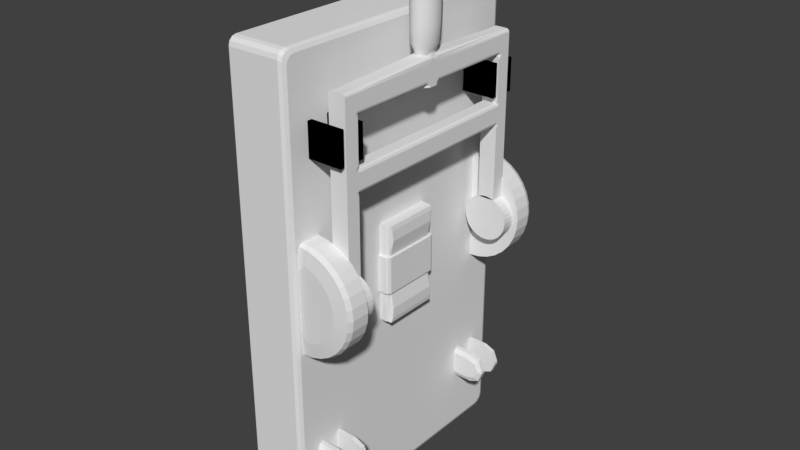 # Source: lever_CS.blend  (saved by Blender 2.79.0; exported with 4.5.12 LTS)
import bpy
from mathutils import Matrix  # noqa: F401  (used for matrix-valued properties, if any)

bpy.ops.wm.read_factory_settings(use_empty=True)
scene = bpy.context.scene
scene.name = 'Scene'

# ---- collections
col_collection_1 = bpy.data.collections.new('Collection 1'); scene.collection.children.link(col_collection_1)

# ---- materials (node trees are filled in below, after node groups)
mat_leverhandle = bpy.data.materials.new('LeverHandle')
mat_leverhandle.alpha_threshold = 0.0
mat_leverhandle.use_transparent_shadow = False
mat_leverhandle.roughness = 0.5
mat_leverhandle.specular_intensity = 0.0
mat_leverbody = bpy.data.materials.new('LeverBody')
mat_leverbody.alpha_threshold = 0.0
mat_leverbody.use_transparent_shadow = False
mat_leverbody.roughness = 0.5

# ---- material node trees

# ---- world
world_world = bpy.data.worlds.new('World'); scene.world = world_world
world_world.color = (0.05088, 0.05088, 0.05088)
world_world.use_sun_shadow = False
world_world.sun_shadow_jitter_overblur = 0.0
world_world.cycles.sampling_method = 'MANUAL'

# ---- meshes
me_cube_002 = bpy.data.meshes.new('Cube.002')
me_cube_002.from_pydata([(0.0, -0.6198, 0.1494), (0.0, -0.7128, 0.1494), (0.02914, -0.6198, 0.1465), (0.02914, -0.7128, 0.1465), (0.05716, -0.6198, 0.138), (0.05716, -0.7128, 0.138), (0.08298, -0.6198, 0.1242), (0.08298, -0.7128, 0.1242), (0.1056, -0.6198, 0.1056), (0.1056, -0.7128, 0.1056), (0.1242, -0.6198, 0.08298), (0.1242, -0.7128, 0.08298), (0.138, -0.6198, 0.05716), (0.138, -0.7128, 0.05716), (0.1465, -0.6198, 0.02914), (0.1465, -0.7128, 0.02914), (0.1494, -0.6198, 2.235e-08), (0.1494, -0.7128, 7.451e-09), (0.1465, -0.6198, -0.02914), (0.1465, -0.7128, -0.02914), (0.138, -0.6198, -0.05716), (0.138, -0.7128, -0.05716), (0.1242, -0.6198, -0.08298), (0.1242, -0.7128, -0.08298), (0.1056, -0.6198, -0.1056), (0.1056, -0.7128, -0.1056), (0.08298, -0.6198, -0.1242), (0.08298, -0.7128, -0.1242), (0.05716, -0.6198, -0.138), (0.05716, -0.7128, -0.138), (0.02914, -0.6198, -0.1465), (0.02914, -0.7128, -0.1465), (-5.96e-08, -0.6198, -0.1494), (-5.96e-08, -0.7128, -0.1494), (-0.02914, -0.6198, -0.1465), (-0.02914, -0.7128, -0.1465), (-0.05716, -0.6198, -0.138), (-0.05716, -0.7128, -0.138), (-0.08298, -0.6198, -0.1242), (-0.08298, -0.7128, -0.1242), (-0.1056, -0.6198, -0.1056), (-0.1056, -0.7128, -0.1056), (-0.1242, -0.6198, -0.08298), (-0.1242, -0.7128, -0.08298), (-0.138, -0.6198, -0.05716), (-0.138, -0.7128, -0.05716), (-0.1465, -0.6198, -0.02914), (-0.1465, -0.7128, -0.02914), (-0.1494, -0.6198, 1.49e-07), (-0.1494, -0.7128, 1.341e-07), (-0.1465, -0.6198, 0.02914), (-0.1465, -0.7128, 0.02914), (-0.138, -0.6198, 0.05716), (-0.138, -0.7128, 0.05716), (-0.1242, -0.6198, 0.08298), (-0.1242, -0.7128, 0.08298), (-0.1056, -0.6198, 0.1056), (-0.1056, -0.7128, 0.1056), (-0.08298, -0.6198, 0.1242), (-0.08298, -0.7128, 0.1242), (-0.05716, -0.6198, 0.138), (-0.05716, -0.7128, 0.138), (-0.02914, -0.6198, 0.1465), (-0.02914, -0.7128, 0.1465), (0.05716, -0.7128, 0.6382), (-0.05716, -0.7128, 0.6382), (-0.05716, -0.7128, 0.7782), (0.05716, -0.7128, 0.7782), (-0.05716, -0.7128, 1.078), (0.05716, -0.7128, 1.078), (0.02365, 0.03675, 1.05), (0.03949, 0.02091, 1.05), (-0.03949, 0.0, 1.05), (0.03949, 0.0, 1.05), (0.03949, -0.02091, 1.05), (0.02365, -0.03675, 1.05), (-0.02973, -0.05868, 1.224), (-0.03949, 0.02091, 1.05), (4.056e-07, -0.06956, 1.224), (0.02973, -0.05868, 1.224), (-0.02365, 0.03675, 1.05), (-0.07446, -0.03477, 1.513), (4.172e-07, -0.1035, 1.513), (-0.04792, -0.08443, 1.513), (-0.03239, -0.06082, 1.26), (4.293e-07, -0.07362, 1.26), (-0.05027, -0.02639, 1.26), (0.03239, -0.06082, 1.26), (0.05027, -0.02639, 1.26), (-0.04132, -0.07768, 1.823), (4.172e-07, -0.09409, 1.823), (-0.0642, -0.03419, 1.823), (0.04792, -0.08443, 1.513), (0.07446, -0.03477, 1.513), (-0.0406, -0.0315, 1.909), (-0.02568, -0.05345, 1.912), (4.172e-07, -0.06241, 1.912), (0.04132, -0.07768, 1.823), (0.0642, -0.03419, 1.823), (0.02568, -0.05345, 1.912), (0.04061, -0.0315, 1.909), (0.0, 0.6198, 0.1494), (0.0, 0.7128, 0.1494), (0.02914, 0.6198, 0.1465), (0.02914, 0.7128, 0.1465), (0.05716, 0.6198, 0.138), (0.05716, 0.7128, 0.138), (0.08298, 0.6198, 0.1242), (0.08298, 0.7128, 0.1242), (0.1056, 0.6198, 0.1056), (0.1056, 0.7128, 0.1056), (0.1242, 0.6198, 0.08298), (0.1242, 0.7128, 0.08298), (0.138, 0.6198, 0.05716), (0.138, 0.7128, 0.05716), (0.1465, 0.6198, 0.02914), (0.1465, 0.7128, 0.02914), (0.1494, 0.6198, 2.235e-08), (0.1494, 0.7128, 7.451e-09), (0.1465, 0.6198, -0.02914), (0.1465, 0.7128, -0.02914), (0.138, 0.6198, -0.05716), (0.138, 0.7128, -0.05716), (0.1242, 0.6198, -0.08298), (0.1242, 0.7128, -0.08298), (0.1056, 0.6198, -0.1056), (0.1056, 0.7128, -0.1056), (0.08298, 0.6198, -0.1242), (0.08298, 0.7128, -0.1242), (0.05716, 0.6198, -0.138), (0.05716, 0.7128, -0.138), (0.02914, 0.6198, -0.1465), (0.02914, 0.7128, -0.1465), (-5.96e-08, 0.6198, -0.1494), (-5.96e-08, 0.7128, -0.1494), (-0.02914, 0.6198, -0.1465), (-0.02914, 0.7128, -0.1465), (-0.05716, 0.6198, -0.138), (-0.05716, 0.7128, -0.138), (-0.08298, 0.6198, -0.1242), (-0.08298, 0.7128, -0.1242), (-0.1056, 0.6198, -0.1056), (-0.1056, 0.7128, -0.1056), (-0.1242, 0.6198, -0.08298), (-0.1242, 0.7128, -0.08298), (-0.138, 0.6198, -0.05716), (-0.138, 0.7128, -0.05716), (-0.1465, 0.6198, -0.02914), (-0.1465, 0.7128, -0.02914), (-0.1494, 0.6198, 1.49e-07), (-0.1494, 0.7128, 1.341e-07), (-0.1465, 0.6198, 0.02914), (-0.1465, 0.7128, 0.02914), (-0.138, 0.6198, 0.05716), (-0.138, 0.7128, 0.05716), (-0.1242, 0.6198, 0.08298), (-0.1242, 0.7128, 0.08298), (-0.1056, 0.6198, 0.1056), (-0.1056, 0.7128, 0.1056), (-0.08298, 0.6198, 0.1242), (-0.08298, 0.7128, 0.1242), (-0.05716, 0.6198, 0.138), (-0.05716, 0.7128, 0.138), (-0.02914, 0.6198, 0.1465), (-0.02914, 0.7128, 0.1465), (0.05716, 0.7128, 0.6382), (-0.05716, 0.7128, 0.6382), (-0.05716, 0.7128, 0.7782), (0.05716, 0.7128, 0.7782), (-0.05716, 0.7128, 1.078), (-0.02365, -0.03675, 1.05), (0.05716, 0.7128, 1.078), (-0.03949, -0.02091, 1.05), (0.03423, 0.05319, 1.061), (0.05716, 0.03027, 1.061), (-0.05716, 0.03027, 1.061), (-0.03423, 0.05319, 1.061), (0.05716, -0.03027, 1.061), (0.03423, -0.05319, 1.061), (-0.02973, 0.05868, 1.224), (-0.03423, -0.05319, 1.061), (4.056e-07, 0.06956, 1.224), (0.02973, 0.05868, 1.224), (-0.05716, -0.03027, 1.061), (0.05716, 0.0, 1.078), (-0.05716, 0.0, 1.078), (-0.07446, 0.03477, 1.513), (-0.05716, 0.0, 1.061), (4.172e-07, 0.1035, 1.513), (-0.04792, 0.08443, 1.513), (0.05716, 0.0, 1.061), (-0.03239, 0.06082, 1.26), (4.293e-07, 0.07362, 1.26), (-0.05027, 0.02639, 1.26), (0.03239, 0.06082, 1.26), (0.05027, 0.02639, 1.26), (-0.04132, 0.07768, 1.823), (0.05278, 2.557e-10, 1.268), (4.172e-07, 0.09409, 1.823), (-0.0642, 0.03419, 1.823), (-0.05278, 2.557e-10, 1.268), (0.04792, 0.08443, 1.513), (0.07446, 0.03477, 1.513), (-0.0406, 0.0315, 1.909), (0.0768, 0.0, 1.516), (-0.02568, 0.05345, 1.912), (4.172e-07, 0.06241, 1.912), (-0.0768, 0.0, 1.516), (0.04132, 0.07768, 1.823), (0.0642, 0.03419, 1.823), (0.06635, 0.0, 1.811), (-0.06635, 0.0, 1.811), (0.02568, 0.05345, 1.912), (0.04061, 0.0315, 1.909), (0.02257, 0.0, 1.919), (0.04062, 0.0, 1.909), (-0.02257, 0.0, 1.919), (4.47e-07, 0.0, 1.919), (-0.04062, 0.0, 1.909), (0.03794, -0.6198, 0.6382), (0.05716, -0.6198, 0.6574), (0.05716, -0.639, 0.6382), (0.05716, -0.6198, 0.619), (0.05153, -0.6198, 0.6438), (-0.05716, -0.6198, 0.6574), (-0.03794, -0.6198, 0.6382), (-0.05716, -0.6198, 0.619), (-0.05716, -0.639, 0.6382), (-0.05153, -0.6198, 0.6438), (-0.03794, -0.6198, 0.7782), (-0.05716, -0.6198, 0.759), (-0.05716, -0.639, 0.7782), (-0.05716, -0.6198, 0.7974), (-0.05153, -0.6198, 0.7726), (0.05716, -0.6198, 0.759), (0.03794, -0.6198, 0.7782), (0.05716, -0.6198, 0.7974), (0.05716, -0.639, 0.7782), (0.05153, -0.6198, 0.7726), (0.05716, 0.6198, 0.6574), (0.03794, 0.6198, 0.6382), (0.05716, 0.6198, 0.619), (0.05716, 0.639, 0.6382), (0.05153, 0.6198, 0.6438), (-0.03794, 0.6198, 0.6382), (-0.05716, 0.6198, 0.6574), (-0.05716, 0.639, 0.6382), (-0.05716, 0.6198, 0.619), (-0.05153, 0.6198, 0.6438), (-0.03794, 0.0, 0.7782), (-0.05716, 0.0, 0.759), (-0.05153, 0.0, 0.7726), (-0.05716, 0.6198, 0.759), (-0.03794, 0.6198, 0.7782), (-0.05716, 0.6198, 0.7974), (-0.05716, 0.639, 0.7782), (-0.05153, 0.6198, 0.7726), (-0.05716, 0.0, 0.6574), (-0.03794, 0.0, 0.6382), (-0.05153, 0.0, 0.6438), (0.05716, 0.0, 0.759), (0.03794, 0.0, 0.7782), (0.05153, 0.0, 0.7726), (0.03794, 0.0, 0.6382), (0.05716, 0.0, 0.6574), (0.05153, 0.0, 0.6438), (0.03794, 0.6198, 0.7782), (0.05716, 0.6198, 0.759), (0.05716, 0.639, 0.7782), (0.05716, 0.6198, 0.7974), (0.05153, 0.6198, 0.7726), (0.05589, 0.0, 1.86), (-0.05476, -0.03432, 1.866), (-0.03501, -0.06851, 1.867), (4.145e-07, -0.08177, 1.867), (0.03501, -0.06851, 1.867), (0.05476, -0.03432, 1.866), (-0.05589, 0.0, 1.86), (-0.05476, 0.03432, 1.866), (-0.03501, 0.06851, 1.867), (4.145e-07, 0.08177, 1.867), (0.03501, 0.06851, 1.867), (0.05476, 0.03432, 1.866), (-0.05716, -0.6198, 1.101), (-0.03423, -0.6198, 1.078), (-0.05716, -0.6198, 1.055), (-0.05716, -0.6427, 1.078), (-0.05408, -0.6198, 1.09), (-0.04569, -0.6198, 1.081), (0.03423, -0.6198, 1.078), (0.05716, -0.6198, 1.101), (0.05716, -0.6427, 1.078), (0.05716, -0.6198, 1.055), (0.0457, -0.6198, 1.081), (0.05409, -0.6198, 1.09), (-0.03423, -0.7128, 1.218), (-0.05716, -0.7128, 1.199), (-0.04569, -0.7128, 1.216), (-0.05408, -0.7128, 1.208), (-0.03423, -0.6198, 1.218), (-0.05716, -0.6198, 1.199), (-0.04569, -0.6198, 1.216), (-0.05408, -0.6198, 1.208), (0.05716, -0.7128, 1.199), (0.03423, -0.7128, 1.218), (0.05409, -0.7128, 1.208), (0.0457, -0.7128, 1.216), (0.05716, -0.6198, 1.199), (0.03423, -0.6198, 1.218), (0.05409, -0.6198, 1.208), (0.0457, -0.6198, 1.216), (-0.03423, -0.05319, 1.078), (-0.05716, -0.04954, 1.101), (-0.05716, -0.03027, 1.078), (-0.04569, -0.0527, 1.081), (-0.05408, -0.05136, 1.09), (0.05716, -0.04954, 1.101), (0.03423, -0.05319, 1.078), (0.05716, -0.03027, 1.078), (0.05409, -0.05136, 1.09), (0.0457, -0.0527, 1.081), (-0.05716, -0.034, 1.199), (-0.04209, -0.02452, 1.242), (-0.0566, -0.03243, 1.211), (-0.05508, -0.03129, 1.227), (0.05716, -0.034, 1.199), (0.04209, -0.02452, 1.242), (0.0566, -0.03243, 1.211), (0.05508, -0.03129, 1.227), (-0.03423, 0.6198, 1.078), (-0.05716, 0.6198, 1.101), (-0.05716, 0.6427, 1.078), (-0.05716, 0.6198, 1.055), (-0.04569, 0.6198, 1.081), (-0.05408, 0.6198, 1.09), (0.05716, 0.6198, 1.101), (0.03423, 0.6198, 1.078), (0.05716, 0.6198, 1.055), (0.05716, 0.6427, 1.078), (0.05409, 0.6198, 1.09), (0.0457, 0.6198, 1.081), (-0.05716, 0.7128, 1.199), (-0.03423, 0.7128, 1.218), (-0.05408, 0.7128, 1.208), (-0.04569, 0.7128, 1.216), (-0.05716, 0.6198, 1.199), (-0.03423, 0.6198, 1.218), (-0.05408, 0.6198, 1.208), (-0.04569, 0.6198, 1.216), (0.03423, 0.7128, 1.218), (0.05716, 0.7128, 1.199), (0.0457, 0.7128, 1.216), (0.05409, 0.7128, 1.208), (0.03423, 0.6198, 1.218), (0.05716, 0.6198, 1.199), (0.0457, 0.6198, 1.216), (0.05409, 0.6198, 1.208), (-0.05716, 0.04954, 1.101), (-0.03423, 0.05319, 1.078), (-0.05716, 0.03027, 1.078), (-0.05408, 0.05136, 1.09), (-0.04569, 0.0527, 1.081), (0.03423, 0.05319, 1.078), (0.05716, 0.04954, 1.101), (0.05716, 0.03027, 1.078), (0.0457, 0.0527, 1.081), (0.05409, 0.05136, 1.09), (-0.05716, 0.034, 1.199), (-0.04209, 0.02452, 1.242), (-0.0566, 0.03243, 1.211), (-0.05508, 0.03129, 1.227), (0.05716, 0.034, 1.199), (0.04209, 0.02452, 1.242), (0.0566, 0.03243, 1.211), (0.05508, 0.03129, 1.227), (-0.0484, 2.557e-10, 1.242), (-0.05716, 0.0, 1.199), (-0.05906, 0.0, 1.227), (-0.05766, 0.0, 1.211), (0.05716, 0.0, 1.199), (0.04841, 2.557e-10, 1.242), (0.05767, 0.0, 1.211), (0.05906, 0.0, 1.227), (-0.06593, -0.03233, 1.302), (4.201e-07, -0.09361, 1.302), (-0.04245, -0.07678, 1.302), (0.06594, -0.03233, 1.302), (0.0685, 1.352e-10, 1.309), (-0.0685, 1.352e-10, 1.309), (0.04245, -0.07678, 1.302), (-0.06593, 0.03233, 1.302), (4.201e-07, 0.09361, 1.302), (-0.04245, 0.07678, 1.302), (0.06594, 0.03233, 1.302), (0.04245, 0.07678, 1.302), (-0.07282, -0.03481, 1.407), (0.07537, 4.689e-11, 1.413), (-0.07282, 0.03481, 1.407), (4.164e-07, -0.1022, 1.407), (-0.04687, -0.08362, 1.407), (0.07282, -0.03481, 1.407), (-0.07537, 4.689e-11, 1.413), (0.04687, -0.08362, 1.407), (4.164e-07, 0.1022, 1.407), (-0.04687, 0.08362, 1.407), (0.07282, 0.03481, 1.407), (0.04687, 0.08362, 1.407), (-0.07345, 0.0, 1.663), (0.04579, -0.08318, 1.668), (-0.07115, -0.03538, 1.668), (0.07345, 0.0, 1.663), (4.156e-07, -0.1014, 1.668), (0.07115, -0.03538, 1.668), (-0.04579, -0.08318, 1.668), (0.04579, 0.08318, 1.668), (-0.07115, 0.03538, 1.668), (4.156e-07, 0.1014, 1.668), (0.07115, 0.03538, 1.668), (-0.04579, 0.08318, 1.668)], [], [(4, 5, 7, 6), (6, 7, 9, 8), (8, 9, 11, 10), (10, 11, 13, 12), (12, 13, 15, 14), (14, 15, 17, 16), (16, 17, 19, 18), (18, 19, 21, 20), (20, 21, 23, 22), (22, 23, 25, 24), (24, 25, 27, 26), (26, 27, 29, 28), (28, 29, 31, 30), (30, 31, 33, 32), (32, 33, 35, 34), (34, 35, 37, 36), (36, 37, 39, 38), (38, 39, 41, 40), (40, 41, 43, 42), (42, 43, 45, 44), (44, 45, 47, 46), (224, 227, 65, 66, 231, 230), (46, 47, 49, 48), (48, 49, 51, 50), (50, 51, 53, 52), (64, 221, 220, 234, 237, 67), (52, 53, 55, 54), (54, 55, 57, 56), (56, 57, 59, 58), (224, 230, 250, 257), (58, 59, 61, 60), (3, 1, 63, 61, 59, 57, 55, 53, 51, 49, 47, 45, 43, 41, 39, 37, 35, 33, 31, 29, 27, 25, 23, 21, 19, 17, 15, 13, 11, 9, 7, 5), (0, 2, 4, 6, 8, 10, 12, 14, 16, 18, 20, 22, 24, 26, 28, 30, 32, 34, 36, 38, 40, 42, 44, 46, 48, 50, 52, 54, 56, 58, 60, 62), (258, 263, 219, 225), (69, 291, 290, 307, 303), (69, 68, 66, 67), (249, 229, 235, 261), (232, 231, 66, 68, 286, 285), (244, 247, 161, 105, 241, 240), (5, 4, 222, 221, 64), (234, 220, 264, 260), (299, 295, 304, 308), (69, 303, 305, 306, 304, 295, 297, 298, 296, 68), (283, 300, 321, 312), (307, 290, 316, 325), (322, 76, 84, 86), (375, 322, 86, 200), (60, 61, 65, 227, 226), (313, 312, 321, 376, 185), (67, 237, 236, 292, 291, 69), (284, 311, 317, 289), (289, 292, 236, 235, 229, 232, 285, 284), (76, 78, 85, 84), (78, 79, 87, 85), (326, 380, 197, 88), (362, 364, 174, 173), (398, 402, 92, 82), (402, 400, 93, 92), (401, 395, 81, 207), (400, 396, 204, 93), (331, 330, 345, 341, 169), (79, 326, 88, 87), (412, 410, 210, 98), (409, 413, 89, 91), (413, 411, 90, 89), (411, 408, 97, 90), (399, 398, 82, 83), (395, 399, 83, 81), (277, 272, 94, 218), (276, 271, 215, 100), (272, 273, 95, 94), (274, 275, 99, 96), (407, 409, 91, 211), (408, 412, 98, 97), (99, 100, 215, 214), (96, 99, 214, 217), (95, 96, 217, 216), (94, 95, 216, 218), (275, 276, 100, 99), (273, 274, 96, 95), (322, 299, 308, 326), (65, 61, 5, 64), (65, 64, 67, 66), (325, 316, 318, 184, 379), (105, 107, 108, 106), (107, 109, 110, 108), (109, 111, 112, 110), (111, 113, 114, 112), (113, 115, 116, 114), (115, 117, 118, 116), (117, 119, 120, 118), (119, 121, 122, 120), (121, 123, 124, 122), (123, 125, 126, 124), (125, 127, 128, 126), (127, 129, 130, 128), (129, 131, 132, 130), (131, 133, 134, 132), (133, 135, 136, 134), (135, 137, 138, 136), (137, 139, 140, 138), (139, 141, 142, 140), (141, 143, 144, 142), (143, 145, 146, 144), (145, 147, 148, 146), (245, 257, 250, 252), (147, 149, 150, 148), (149, 151, 152, 150), (151, 153, 154, 152), (165, 168, 268, 267, 239, 242), (153, 155, 156, 154), (155, 157, 158, 156), (157, 159, 160, 158), (249, 261, 266, 253), (159, 161, 162, 160), (104, 106, 108, 110, 112, 114, 116, 118, 120, 122, 124, 126, 128, 130, 132, 134, 136, 138, 140, 142, 144, 146, 148, 150, 152, 154, 156, 158, 160, 162, 164, 102), (101, 163, 161, 159, 157, 155, 153, 151, 149, 147, 145, 143, 141, 139, 137, 135, 133, 131, 129, 127, 125, 123, 121, 119, 117, 115, 113, 111, 109, 107, 105, 103), (267, 260, 264, 239), (246, 245, 252, 255, 167, 166), (171, 168, 167, 169), (346, 353, 349, 342), (255, 254, 332, 331, 169, 167), (258, 244, 240, 263), (106, 165, 242, 241, 105), (171, 350, 354, 335, 338), (171, 169, 341, 343, 344, 342, 349, 351, 352, 350), (330, 357, 367, 345), (354, 371, 363, 335), (368, 193, 191, 179), (375, 200, 193, 368), (161, 247, 246, 166, 162), (357, 359, 185, 376, 367), (168, 171, 338, 337, 269, 268), (329, 336, 362, 358), (337, 336, 329, 332, 254, 253, 266, 269), (179, 191, 192, 181), (181, 192, 194, 182), (372, 195, 197, 380), (185, 359, 175, 187), (403, 188, 201, 406), (406, 201, 202, 405), (401, 207, 186, 397), (405, 202, 204, 396), (175, 176, 80, 77), (182, 194, 195, 372), (417, 209, 210, 410), (415, 199, 196, 418), (418, 196, 198, 416), (416, 198, 208, 414), (404, 189, 188, 403), (397, 186, 189, 404), (277, 218, 203, 278), (282, 213, 215, 271), (278, 203, 205, 279), (280, 206, 212, 281), (407, 211, 199, 415), (414, 208, 209, 417), (212, 214, 215, 213), (206, 217, 214, 212), (205, 216, 217, 206), (203, 218, 216, 205), (281, 212, 213, 282), (279, 205, 206, 280), (368, 372, 353, 346), (166, 165, 106, 162), (166, 167, 168, 165), (371, 379, 184, 364, 363), (219, 223, 220, 221, 222), (224, 228, 225, 226, 227), (229, 233, 230, 231, 232), (234, 238, 235, 236, 237), (239, 243, 240, 241, 242), (244, 248, 245, 246, 247), (252, 256, 253, 254, 255), (266, 270, 267, 268, 269), (224, 257, 259, 228), (228, 259, 258, 225), (229, 249, 251, 233), (233, 251, 250, 230), (219, 263, 265, 223), (223, 265, 264, 220), (234, 260, 262, 238), (238, 262, 261, 235), (244, 258, 259, 248), (248, 259, 257, 245), (252, 250, 251, 256), (256, 251, 249, 253), (239, 264, 265, 243), (243, 265, 263, 240), (266, 261, 262, 270), (270, 262, 260, 267), (226, 225, 219, 222, 4, 60), (196, 279, 280, 198), (208, 281, 282, 209), (198, 280, 281, 208), (199, 278, 279, 196), (209, 282, 271, 210), (211, 277, 278, 199), (89, 90, 274, 273), (97, 98, 276, 275), (90, 97, 275, 274), (91, 89, 273, 272), (98, 210, 271, 276), (211, 91, 272, 277), (283, 287, 288, 284, 285, 286), (289, 293, 294, 290, 291, 292), (311, 314, 313), (314, 315, 313), (315, 312, 313), (316, 319, 318), (319, 320, 318), (320, 317, 318), (329, 333, 334, 330, 331, 332), (335, 339, 340, 336, 337, 338), (357, 360, 359), (360, 361, 359), (361, 358, 359), (362, 365, 364), (365, 366, 364), (366, 363, 364), (295, 299, 301, 297), (297, 301, 302, 298), (298, 302, 300, 296), (303, 307, 309, 305), (305, 309, 310, 306), (306, 310, 308, 304), (283, 312, 315, 287), (287, 315, 314, 288), (288, 314, 311, 284), (325, 379, 381, 327), (327, 381, 382, 328), (328, 382, 380, 326), (307, 325, 327, 309), (309, 327, 328, 310), (310, 328, 326, 308), (316, 290, 294, 319), (319, 294, 293, 320), (320, 293, 289, 317), (299, 322, 324, 301), (301, 324, 323, 302), (302, 323, 321, 300), (376, 321, 323, 378), (378, 323, 324, 377), (377, 324, 322, 375), (341, 345, 347, 343), (343, 347, 348, 344), (344, 348, 346, 342), (349, 353, 355, 351), (351, 355, 356, 352), (352, 356, 354, 350), (329, 358, 361, 333), (333, 361, 360, 334), (334, 360, 357, 330), (372, 380, 382, 374), (374, 382, 381, 373), (373, 381, 379, 371), (353, 372, 374, 355), (355, 374, 373, 356), (356, 373, 371, 354), (362, 336, 340, 365), (365, 340, 339, 366), (366, 339, 335, 363), (345, 367, 369, 347), (347, 369, 370, 348), (348, 370, 368, 346), (375, 368, 370, 377), (377, 370, 369, 378), (378, 369, 367, 376), (283, 286, 68, 296, 300), (173, 174, 71, 70), (358, 362, 173, 176), (359, 358, 176, 175), (184, 318, 177, 190), (364, 184, 190, 174), (311, 313, 183, 180), (318, 317, 178, 177), (313, 185, 187, 183), (317, 311, 180, 178), (170, 172, 72, 73, 74, 75), (77, 80, 70, 71, 73, 72), (176, 173, 70, 80), (174, 190, 73, 71), (177, 178, 75, 74), (190, 177, 74, 73), (178, 180, 170, 75), (187, 175, 77, 72), (180, 183, 172, 170), (183, 187, 72, 172), (193, 390, 392, 191), (191, 392, 391, 192), (195, 393, 387, 197), (200, 388, 390, 193), (194, 394, 393, 195), (192, 391, 394, 194), (86, 84, 385, 383), (84, 85, 384, 385), (88, 197, 387, 386), (200, 86, 383, 388), (87, 88, 386, 389), (85, 87, 389, 384), (390, 397, 404, 392), (392, 404, 403, 391), (393, 405, 396, 387), (388, 401, 397, 390), (394, 406, 405, 393), (391, 403, 406, 394), (383, 385, 399, 395), (385, 384, 398, 399), (386, 387, 396, 400), (388, 383, 395, 401), (389, 386, 400, 402), (384, 389, 402, 398), (201, 414, 417, 202), (207, 407, 415, 186), (188, 416, 414, 201), (189, 418, 416, 188), (186, 415, 418, 189), (202, 417, 410, 204), (92, 93, 412, 408), (207, 81, 409, 407), (82, 92, 408, 411), (83, 82, 411, 413), (81, 83, 413, 409), (93, 204, 410, 412)])
me_cube_002.polygons.foreach_set('use_smooth', [0, 0, 0, 0, 0, 0, 0, 0, 0, 0, 0, 0, 0, 0, 0, 0, 0, 0, 0, 0, 0, 0, 0, 0, 0, 0, 0, 0, 0, 0, 0, 0, 0, 0, 0, 0, 0, 0, 0, 0, 0, 0, 0, 0, 0, 1, 1, 0, 0, 0, 0, 0, 1, 1, 1, 0, 1, 1, 1, 1, 0, 1, 1, 1, 1, 1, 1, 1, 1, 1, 1, 1, 1, 1, 1, 1, 1, 1, 1, 1, 0, 0, 0, 0, 0, 0, 0, 0, 0, 0, 0, 0, 0, 0, 0, 0, 0, 0, 0, 0, 0, 0, 0, 0, 0, 0, 0, 0, 0, 0, 0, 0, 0, 0, 0, 0, 0, 0, 0, 0, 0, 0, 0, 0, 0, 0, 0, 0, 1, 1, 0, 0, 0, 0, 0, 1, 1, 1, 0, 1, 1, 1, 1, 0, 1, 1, 1, 1, 1, 1, 1, 1, 1, 1, 1, 1, 1, 1, 1, 1, 1, 1, 1, 0, 0, 0, 0, 0, 0, 0, 0, 0, 0, 0, 0, 0, 0, 0, 0, 0, 0, 0, 0, 0, 0, 0, 0, 0, 0, 0, 0, 0, 1, 1, 1, 1, 1, 1, 1, 1, 1, 1, 1, 1, 0, 0, 0, 0, 0, 0, 0, 0, 0, 0, 0, 0, 0, 0, 0, 0, 0, 0, 0, 0, 0, 0, 0, 0, 0, 0, 0, 1, 0, 0, 0, 0, 0, 0, 0, 0, 0, 0, 0, 1, 0, 0, 0, 0, 0, 0, 0, 0, 0, 1, 1, 0, 0, 0, 0, 0, 0, 0, 0, 0, 0, 1, 1, 0, 0, 0, 0, 0, 0, 0, 0, 0, 0, 0, 0, 0, 0, 0, 0, 0, 0, 0, 0, 0, 1, 1, 1, 1, 1, 1, 1, 1, 1, 1, 1, 1, 1, 1, 1, 1, 1, 1, 1, 1, 1, 1, 1, 1, 1, 1, 1, 1, 1, 1, 1, 1, 1, 1, 1, 1])
_uv = me_cube_002.uv_layers.new(name='UVMap')
_uv.uv.foreach_set('vector', [0.06035, 0.3025, 0.0003367, 0.3024, 0.0003432, 0.2835, 0.06036, 0.2836, 0.06036, 0.2836, 0.0003432, 0.2835, 0.0003497, 0.2646, 0.06037, 0.2647, 0.06037, 0.2647, 0.0003497, 0.2646, 0.0003562, 0.2457, 0.06037, 0.2458, 0.06037, 0.2458, 0.0003562, 0.2457, 0.0003627, 0.2269, 0.06038, 0.2269, 0.06038, 0.2269, 0.0003627, 0.2269, 0.0003692, 0.208, 0.06039, 0.208, 0.06039, 0.208, 0.0003692, 0.208, 0.0003757, 0.1891, 0.06039, 0.1891, 0.06039, 0.1891, 0.0003757, 0.1891, 0.0003822, 0.1702, 0.0604, 0.1702, 0.0604, 0.1702, 0.0003822, 0.1702, 0.0003887, 0.1513, 0.0604, 0.1513, 0.0604, 0.1513, 0.0003887, 0.1513, 0.0003952, 0.1324, 0.06041, 0.1324, 0.06041, 0.1324, 0.0003952, 0.1324, 0.0004017, 0.1135, 0.06042, 0.1135, 0.06042, 0.1135, 0.0004017, 0.1135, 0.0004082, 0.09458, 0.06042, 0.0946, 0.06042, 0.0946, 0.0004082, 0.09458, 0.0004147, 0.07568, 0.06043, 0.0757, 0.06043, 0.0757, 0.0004147, 0.07568, 0.0004212, 0.05678, 0.06044, 0.05681, 0.06044, 0.05681, 0.0004212, 0.05678, 0.0004277, 0.03789, 0.06044, 0.03791, 0.06044, 0.03791, 0.0004277, 0.03789, 0.0004341, 0.01899, 0.06045, 0.01901, 0.06045, 0.01901, 0.0004341, 0.01899, 0.0004406, 9.593e-05, 0.06046, 0.0001165, 0.06505, 0.9999, 0.0001, 0.9999, 0.0001001, 0.9795, 0.06505, 0.9795, 0.06505, 0.9795, 0.0001001, 0.9795, 0.0001001, 0.959, 0.06505, 0.959, 0.06505, 0.959, 0.0001001, 0.959, 0.0001001, 0.9386, 0.06505, 0.9386, 0.06505, 0.9386, 0.0001001, 0.9386, 0.0001002, 0.9181, 0.06505, 0.9181, 0.06505, 0.9181, 0.0001002, 0.9181, 0.0001002, 0.8977, 0.06505, 0.8977, 0.06505, 0.3918, 0.05163, 0.4052, 9.998e-05, 0.4052, 9.994e-05, 0.3074, 0.05163, 0.3074, 0.06505, 0.3208, 0.06505, 0.8977, 0.0001002, 0.8977, 0.0001002, 0.8772, 0.06505, 0.8772, 0.06505, 0.8772, 0.0001002, 0.8772, 0.0001002, 0.8568, 0.06505, 0.8568, 0.06505, 0.8568, 0.0001002, 0.8568, 0.0001002, 0.8363, 0.06505, 0.8363, 0.0002251, 0.6253, 0.04784, 0.6253, 0.06024, 0.6377, 0.06021, 0.7032, 0.04781, 0.7156, 0.0001939, 0.7156, 0.06505, 0.8363, 0.0001002, 0.8363, 0.0001001, 0.8159, 0.06505, 0.8159, 0.06505, 0.8159, 0.0001001, 0.8159, 0.0001002, 0.7954, 0.06505, 0.7954, 0.06505, 0.7954, 0.0001002, 0.7954, 0.0001001, 0.775, 0.06505, 0.775, 0.06505, 0.3918, 0.06505, 0.3208, 0.4979, 0.3208, 0.4979, 0.3918, 0.06505, 0.775, 0.0001001, 0.775, 0.0001002, 0.7545, 0.06505, 0.7545, 0.0, 0.0, 0.0, 0.0, 0.0, 0.0, 0.0, 0.0, 0.0, 0.0, 0.0, 0.0, 0.0, 0.0, 0.0, 0.0, 0.0, 0.0, 0.0, 0.0, 0.0, 0.0, 0.0, 0.0, 0.0, 0.0, 0.0, 0.0, 0.0, 0.0, 0.0, 0.0, 0.0, 0.0, 0.0, 0.0, 0.0, 0.0, 0.0, 0.0, 0.0, 0.0, 0.0, 0.0, 0.0, 0.0, 0.0, 0.0, 0.0, 0.0, 0.0, 0.0, 0.0, 0.0, 0.0, 0.0, 0.0, 0.0, 0.0, 0.0, 0.0, 0.0, 0.0, 0.0, 0.1678, 0.05873, 0.1798, 0.05372, 0.1927, 0.05117, 0.2057, 0.05117, 0.2185, 0.05372, 0.2306, 0.05873, 0.2415, 0.06599, 0.2507, 0.07523, 0.258, 0.08609, 0.263, 0.09817, 0.2655, 0.111, 0.2655, 0.1241, 0.263, 0.1369, 0.258, 0.1489, 0.2507, 0.1598, 0.2415, 0.1691, 0.2306, 0.1763, 0.2185, 0.1813, 0.2057, 0.1839, 0.1927, 0.1839, 0.1798, 0.1813, 0.1678, 0.1763, 0.1569, 0.1691, 0.1477, 0.1598, 0.1404, 0.1489, 0.1354, 0.1369, 0.1328, 0.1241, 0.1328, 0.111, 0.1354, 0.09817, 0.1404, 0.08609, 0.1477, 0.07523, 0.1569, 0.06599, 0.5, 0.008626, 0.5, 0.0425, 0.2233, 0.0425, 0.2233, 0.008626, 0.0001271, 0.9092, 0.04535, 0.9092, 0.06014, 0.924, 0.06012, 0.987, 0.0001003, 0.9869, 0.06492, 0.5336, 5.176e-05, 0.5336, 5.156e-05, 0.3633, 0.06492, 0.3633, 0.5, 0.439, 3.037e-05, 0.439, 3.037e-05, 0.3778, 0.5, 0.3778, 0.06505, 0.294, 0.05163, 0.3074, 9.994e-05, 0.3074, 9.981e-05, 0.09788, 0.04904, 0.09788, 0.06505, 0.1139, 0.7767, 0.008626, 0.7852, 4.933e-05, 1.0, 4.921e-05, 1.0, 0.05108, 0.7852, 0.05108, 0.7767, 0.0425, 0.0003367, 0.3024, 0.06035, 0.3025, 0.06025, 0.6129, 0.04784, 0.6253, 0.0002251, 0.6253, 0.06021, 0.7032, 0.06024, 0.6377, 0.4602, 0.6378, 0.4602, 0.7034, 0.01306, 0.6658, 0.01306, 0.613, 0.05191, 0.613, 0.05191, 0.6658, 0.06492, 0.5336, 0.06492, 0.6019, 0.06317, 0.6074, 0.05841, 0.6115, 0.05191, 0.613, 0.01306, 0.613, 0.006555, 0.6115, 0.001794, 0.6074, 5.181e-05, 0.6019, 5.176e-05, 0.5336, 0.06505, 0.08187, 0.06505, 0.01378, 0.4742, 0.01378, 0.4633, 0.08187, 0.06012, 0.987, 0.06014, 0.924, 0.4282, 0.9242, 0.4382, 0.9871, 0.2961, 0.1661, 0.3464, 0.144, 0.3446, 0.1925, 0.2934, 0.1908, 0.2595, 0.1652, 0.2928, 0.1657, 0.2934, 0.1908, 0.2582, 0.2008, 0.06505, 0.7545, 0.0001002, 0.7545, 9.998e-05, 0.4052, 0.05163, 0.4052, 0.06505, 0.4186, 0.4768, 0.09788, 0.4633, 0.08187, 0.4742, 0.01378, 0.4979, 0.01378, 0.4979, 0.09788, 0.0001939, 0.7156, 0.04781, 0.7156, 0.06021, 0.728, 0.06015, 0.8945, 0.04535, 0.9092, 0.0001271, 0.9092, 0.1631, 0.01249, 0.4711, 0.01249, 0.4711, 0.0497, 0.1631, 0.0497, 0.1631, 0.0497, 0.1506, 0.06216, 0.01047, 0.06216, 2.493e-05, 0.05172, 2.493e-05, 0.01047, 0.01047, 2.497e-05, 0.1506, 2.493e-05, 0.1631, 0.01249, 0.3464, 0.144, 0.3904, 0.1449, 0.3904, 0.1928, 0.3446, 0.1925, 0.3904, 0.1449, 0.4345, 0.144, 0.4362, 0.1925, 0.3904, 0.1928, 0.4881, 0.1657, 0.5213, 0.1652, 0.5227, 0.2008, 0.4875, 0.1908, 0.5289, 0.0497, 0.5165, 0.06216, 0.5165, 0.06216, 0.5289, 0.0497, 0.3904, 0.3808, 0.4396, 0.3807, 0.4407, 0.4435, 0.3904, 0.4435, 0.4396, 0.3807, 0.4935, 0.3806, 0.4956, 0.4439, 0.4407, 0.4435, 0.2529, 0.3863, 0.2873, 0.3806, 0.2853, 0.4439, 0.2512, 0.4481, 0.4935, 0.3806, 0.5279, 0.3863, 0.5297, 0.4481, 0.4956, 0.4439, 0.9468, 0.09788, 0.9308, 0.08187, 0.9308, 0.01378, 0.9957, 0.01378, 0.9957, 0.09788, 0.4345, 0.144, 0.4848, 0.1661, 0.4875, 0.1908, 0.4362, 0.1925, 0.4853, 0.5923, 0.5195, 0.5908, 0.5092, 0.7335, 0.4751, 0.7407, 0.2955, 0.5923, 0.3453, 0.5892, 0.3505, 0.735, 0.3057, 0.7407, 0.3453, 0.5892, 0.3904, 0.5881, 0.3904, 0.7328, 0.3505, 0.735, 0.3904, 0.5881, 0.4355, 0.5892, 0.4304, 0.735, 0.3904, 0.7328, 0.3413, 0.3807, 0.3904, 0.3808, 0.3904, 0.4435, 0.3401, 0.4435, 0.2873, 0.3806, 0.3413, 0.3807, 0.3401, 0.4435, 0.2853, 0.4439, 0.281, 0.7877, 0.3164, 0.7875, 0.3271, 0.8342, 0.2905, 0.842, 0.4645, 0.7875, 0.4998, 0.7877, 0.4904, 0.842, 0.4538, 0.8342, 0.3164, 0.7875, 0.3544, 0.7833, 0.3582, 0.8316, 0.3271, 0.8342, 0.3904, 0.7819, 0.4265, 0.7833, 0.4226, 0.8316, 0.3904, 0.8309, 0.2614, 0.5908, 0.2955, 0.5923, 0.3057, 0.7407, 0.2716, 0.7335, 0.4355, 0.5892, 0.4853, 0.5923, 0.4751, 0.7407, 0.4304, 0.735, 0.3731, 0.5683, 0.4432, 0.5205, 0.5427, 0.5205, 0.5411, 0.5837, 0.3428, 0.6487, 0.3731, 0.5683, 0.5411, 0.5837, 0.5394, 0.6536, 0.3691, 0.7305, 0.3428, 0.6487, 0.5394, 0.6536, 0.5376, 0.7235, 0.4366, 0.7817, 0.3691, 0.7305, 0.5376, 0.7235, 0.536, 0.7867, 0.4265, 0.7833, 0.4645, 0.7875, 0.4538, 0.8342, 0.4226, 0.8316, 0.3544, 0.7833, 0.3904, 0.7819, 0.3904, 0.8309, 0.3582, 0.8316, 0.002407, 0.9999, 0.01306, 0.6658, 0.05191, 0.6658, 0.06256, 0.9999, 5.145e-05, 0.2839, 5.093e-05, 5.108e-05, 0.06492, 5.093e-05, 0.06492, 0.2839, 5.145e-05, 0.2839, 0.06492, 0.2839, 0.06492, 0.3633, 5.156e-05, 0.3633, 0.4382, 0.9871, 0.4282, 0.9242, 0.4406, 0.9094, 0.4602, 0.9094, 0.4601, 0.9871, 0.8604, 0.3027, 0.8604, 0.2838, 0.9204, 0.2839, 0.9204, 0.3028, 0.8604, 0.2838, 0.8604, 0.2649, 0.9204, 0.265, 0.9204, 0.2839, 0.8604, 0.2649, 0.8604, 0.246, 0.9204, 0.2461, 0.9204, 0.265, 0.8604, 0.246, 0.8604, 0.2271, 0.9204, 0.2272, 0.9204, 0.2461, 0.8604, 0.2271, 0.8604, 0.2083, 0.9204, 0.2083, 0.9204, 0.2272, 0.8604, 0.2083, 0.8604, 0.1894, 0.9204, 0.1894, 0.9204, 0.2083, 0.8604, 0.1894, 0.8604, 0.1705, 0.9204, 0.1705, 0.9204, 0.1894, 0.8604, 0.1705, 0.8604, 0.1516, 0.9204, 0.1516, 0.9204, 0.1705, 0.8604, 0.1516, 0.8604, 0.1327, 0.9204, 0.1327, 0.9204, 0.1516, 0.8604, 0.1327, 0.8604, 0.1138, 0.9205, 0.1138, 0.9204, 0.1327, 0.8604, 0.1138, 0.8604, 0.09488, 0.9205, 0.0949, 0.9205, 0.1138, 0.8604, 0.09488, 0.8605, 0.07598, 0.9205, 0.076, 0.9205, 0.0949, 0.8605, 0.07598, 0.8605, 0.05708, 0.9205, 0.0571, 0.9205, 0.076, 0.8605, 0.05708, 0.8605, 0.03819, 0.9205, 0.03821, 0.9205, 0.0571, 0.8605, 0.03819, 0.8605, 0.01929, 0.9205, 0.01931, 0.9205, 0.03821, 0.8605, 0.01929, 0.8605, 0.0003948, 0.9205, 0.0004152, 0.9205, 0.01931, 0.9308, 0.9999, 0.9308, 0.9795, 0.9957, 0.9795, 0.9957, 0.9999, 0.9308, 0.9795, 0.9308, 0.959, 0.9957, 0.959, 0.9957, 0.9795, 0.9308, 0.959, 0.9308, 0.9386, 0.9957, 0.9386, 0.9957, 0.959, 0.9308, 0.9386, 0.9308, 0.9181, 0.9957, 0.9181, 0.9957, 0.9386, 0.9308, 0.9181, 0.9308, 0.8977, 0.9957, 0.8977, 0.9957, 0.9181, 0.9308, 0.3918, 0.4979, 0.3918, 0.4979, 0.3208, 0.9308, 0.3208, 0.9308, 0.8977, 0.9308, 0.8772, 0.9957, 0.8772, 0.9957, 0.8977, 0.9308, 0.8772, 0.9308, 0.8568, 0.9957, 0.8568, 0.9957, 0.8772, 0.9308, 0.8568, 0.9308, 0.8363, 0.9957, 0.8363, 0.9957, 0.8568, 0.9203, 0.6256, 0.9202, 0.7159, 0.8726, 0.7159, 0.8602, 0.7035, 0.8603, 0.638, 0.8727, 0.6256, 0.9308, 0.8363, 0.9308, 0.8159, 0.9957, 0.8159, 0.9957, 0.8363, 0.9308, 0.8159, 0.9308, 0.7954, 0.9957, 0.7954, 0.9957, 0.8159, 0.9308, 0.7954, 0.9308, 0.775, 0.9957, 0.775, 0.9957, 0.7954, 0.5, 0.439, 0.5, 0.3778, 1.0, 0.3778, 1.0, 0.439, 0.9308, 0.775, 0.9308, 0.7545, 0.9957, 0.7545, 0.9957, 0.775, 0.0, 0.0, 0.0, 0.0, 0.0, 0.0, 0.0, 0.0, 0.0, 0.0, 0.0, 0.0, 0.0, 0.0, 0.0, 0.0, 0.0, 0.0, 0.0, 0.0, 0.0, 0.0, 0.0, 0.0, 0.0, 0.0, 0.0, 0.0, 0.0, 0.0, 0.0, 0.0, 0.0, 0.0, 0.0, 0.0, 0.0, 0.0, 0.0, 0.0, 0.0, 0.0, 0.0, 0.0, 0.0, 0.0, 0.0, 0.0, 0.0, 0.0, 0.0, 0.0, 0.0, 0.0, 0.0, 0.0, 0.0, 0.0, 0.0, 0.0, 0.0, 0.0, 0.0, 0.0, 0.1087, 0.1691, 0.09782, 0.1763, 0.08575, 0.1813, 0.07293, 0.1839, 0.05986, 0.1839, 0.04704, 0.1813, 0.03497, 0.1763, 0.0241, 0.1691, 0.01486, 0.1598, 0.0076, 0.1489, 0.002599, 0.1369, 4.913e-05, 0.1241, 4.913e-05, 0.111, 0.002599, 0.09817, 0.0076, 0.08609, 0.01486, 0.07523, 0.0241, 0.06599, 0.03497, 0.05873, 0.04704, 0.05372, 0.05986, 0.05117, 0.07293, 0.05117, 0.08575, 0.05372, 0.09783, 0.05873, 0.1087, 0.06599, 0.1179, 0.07523, 0.1252, 0.08609, 0.1302, 0.09817, 0.1327, 0.111, 0.1327, 0.1241, 0.1302, 0.1369, 0.1252, 0.1489, 0.1179, 0.1598, 0.8602, 0.7035, 0.4602, 0.7034, 0.4602, 0.6378, 0.8603, 0.638, 0.9442, 0.4052, 0.9308, 0.3918, 0.9308, 0.3208, 0.9442, 0.3074, 0.9957, 0.3074, 0.9957, 0.4052, 0.06502, 0.5336, 0.06502, 0.3633, 0.1299, 0.3633, 0.1299, 0.5336, 0.1169, 0.6658, 0.07803, 0.6658, 0.07803, 0.613, 0.1169, 0.613, 0.9442, 0.3074, 0.9308, 0.294, 0.9308, 0.1139, 0.9468, 0.09788, 0.9957, 0.09788, 0.9957, 0.3074, 0.5, 0.008626, 0.7767, 0.008626, 0.7767, 0.0425, 0.5, 0.0425, 0.9204, 0.3028, 0.9203, 0.6256, 0.8727, 0.6256, 0.8603, 0.6132, 0.8604, 0.3027, 0.9202, 0.9096, 0.9202, 0.9873, 0.8601, 0.9872, 0.8602, 0.9243, 0.875, 0.9095, 0.06502, 0.5336, 0.1299, 0.5336, 0.1299, 0.6019, 0.1281, 0.6074, 0.1234, 0.6115, 0.1169, 0.613, 0.07803, 0.613, 0.07152, 0.6115, 0.06676, 0.6074, 0.06502, 0.6019, 0.9308, 0.08187, 0.5325, 0.08187, 0.5217, 0.01378, 0.9308, 0.01378, 0.8601, 0.9872, 0.4821, 0.9871, 0.4921, 0.9242, 0.8602, 0.9243, 0.2229, 0.1633, 0.2236, 0.1882, 0.1719, 0.1854, 0.1751, 0.1371, 0.2595, 0.1652, 0.2582, 0.2008, 0.2236, 0.1882, 0.2262, 0.1632, 0.9308, 0.7545, 0.9308, 0.4186, 0.9442, 0.4052, 0.9957, 0.4052, 0.9957, 0.7545, 0.5325, 0.08187, 0.5191, 0.09788, 0.4979, 0.09788, 0.4979, 0.01378, 0.5217, 0.01378, 0.9202, 0.7159, 0.9202, 0.9096, 0.875, 0.9095, 0.8602, 0.8947, 0.8602, 0.7283, 0.8726, 0.7159, 0.8369, 0.01249, 0.8369, 0.0497, 0.5289, 0.0497, 0.5289, 0.01249, 0.8494, 0.06216, 0.8369, 0.0497, 0.8369, 0.01249, 0.8494, 2.497e-05, 0.9895, 2.497e-05, 1.0, 0.01047, 1.0, 0.05172, 0.9895, 0.06216, 0.1751, 0.1371, 0.1719, 0.1854, 0.1249, 0.181, 0.1319, 0.1326, 0.649, 0.1326, 0.6559, 0.181, 0.6089, 0.1854, 0.6058, 0.1371, 0.5546, 0.1632, 0.5573, 0.1882, 0.5227, 0.2008, 0.5213, 0.1652, 0.4979, 0.09788, 0.5191, 0.09788, 0.5191, 0.09788, 0.4979, 0.09788, 0.672, 0.3811, 0.6773, 0.4479, 0.6226, 0.4465, 0.6192, 0.3812, 0.6192, 0.3812, 0.6226, 0.4465, 0.5646, 0.4452, 0.5628, 0.3809, 0.2529, 0.3863, 0.2512, 0.4481, 0.2163, 0.4452, 0.2181, 0.3809, 0.5628, 0.3809, 0.5646, 0.4452, 0.5297, 0.4481, 0.5279, 0.3863, 0.5191, 0.09788, 0.5351, 0.09788, 0.5351, 0.09788, 0.5191, 0.09788, 0.6058, 0.1371, 0.6089, 0.1854, 0.5573, 0.1882, 0.5579, 0.1633, 0.5531, 0.5978, 0.5416, 0.7504, 0.5092, 0.7335, 0.5195, 0.5908, 0.2278, 0.5978, 0.2393, 0.7504, 0.1906, 0.7591, 0.1744, 0.6028, 0.1744, 0.6028, 0.1906, 0.7591, 0.1451, 0.7712, 0.1243, 0.6095, 0.6565, 0.6095, 0.6357, 0.7712, 0.5902, 0.7591, 0.6064, 0.6028, 0.1617, 0.3812, 0.1582, 0.4465, 0.1035, 0.4479, 0.1089, 0.3811, 0.2181, 0.3809, 0.2163, 0.4452, 0.1582, 0.4465, 0.1617, 0.3812, 0.281, 0.7877, 0.2905, 0.842, 0.2536, 0.8465, 0.2464, 0.7984, 0.5344, 0.7984, 0.5273, 0.8465, 0.4904, 0.842, 0.4998, 0.7877, 0.2464, 0.7984, 0.2536, 0.8465, 0.2238, 0.8556, 0.2072, 0.8074, 0.611, 0.8193, 0.5862, 0.8674, 0.557, 0.8556, 0.5736, 0.8074, 0.2614, 0.5908, 0.2716, 0.7335, 0.2393, 0.7504, 0.2278, 0.5978, 0.6064, 0.6028, 0.5902, 0.7591, 0.5416, 0.7504, 0.5531, 0.5978, 0.7097, 0.5767, 0.5411, 0.5837, 0.5427, 0.5205, 0.6421, 0.5255, 0.7359, 0.6585, 0.5394, 0.6536, 0.5411, 0.5837, 0.7097, 0.5767, 0.7056, 0.739, 0.5376, 0.7235, 0.5394, 0.6536, 0.7359, 0.6585, 0.6356, 0.7867, 0.536, 0.7867, 0.5376, 0.7235, 0.7056, 0.739, 0.5736, 0.8074, 0.557, 0.8556, 0.5273, 0.8465, 0.5344, 0.7984, 0.2072, 0.8074, 0.2238, 0.8556, 0.1947, 0.8674, 0.1699, 0.8193, 0.1275, 0.9999, 0.06737, 0.9999, 0.07803, 0.6658, 0.1169, 0.6658, 0.1299, 0.2839, 0.06502, 0.2839, 0.06502, 5.093e-05, 0.1299, 5.093e-05, 0.1299, 0.2839, 0.1299, 0.3633, 0.06502, 0.3633, 0.06502, 0.2839, 0.4821, 0.9871, 0.4601, 0.9871, 0.4602, 0.9094, 0.4797, 0.9094, 0.4921, 0.9242, 0.2233, 0.0425, 0.2233, 0.04856, 0.2233, 0.05108, 0.2233, 0.05108, 0.2148, 0.05108, 0.06505, 0.3918, 0.06505, 0.4012, 0.06505, 0.4052, 0.06505, 0.4052, 0.05163, 0.4052, 2.493e-05, 0.01047, 2.493e-05, 0.003084, 2.493e-05, 2.497e-05, 2.493e-05, 2.497e-05, 0.01047, 2.497e-05, 0.06021, 0.7032, 0.06021, 0.712, 0.06021, 0.7156, 0.06021, 0.7156, 0.04781, 0.7156, 0.8603, 0.638, 0.8603, 0.6292, 0.8603, 0.6256, 0.8603, 0.6256, 0.8727, 0.6256, 0.7767, 0.008626, 0.7767, 0.002561, 0.7767, 4.934e-05, 0.7767, 4.934e-05, 0.7852, 4.933e-05, 0.9308, 0.3208, 0.9308, 0.3113, 0.9308, 0.3074, 0.9308, 0.3074, 0.9442, 0.3074, 1.0, 0.05172, 1.0, 0.0591, 1.0, 0.06216, 1.0, 0.06216, 0.9895, 0.06216, 0.06505, 0.3918, 0.4979, 0.3918, 0.4979, 0.4052, 0.06505, 0.4052, 0.2233, 4.931e-05, 0.5, 4.931e-05, 0.5, 0.008626, 0.2233, 0.008626, 3.037e-05, 0.439, 0.5, 0.439, 0.5, 0.4545, 3.037e-05, 0.4545, 0.06505, 0.3074, 0.4979, 0.3074, 0.4979, 0.3208, 0.06505, 0.3208, 0.2233, 0.0425, 0.5, 0.0425, 0.5, 0.05108, 0.2233, 0.05108, 0.06024, 0.6253, 0.4603, 0.6254, 0.4602, 0.6378, 0.06024, 0.6377, 0.06021, 0.7032, 0.4602, 0.7034, 0.4602, 0.7158, 0.06021, 0.7156, 3.037e-05, 0.3623, 0.5, 0.3623, 0.5, 0.3778, 3.037e-05, 0.3778, 0.7767, 0.008626, 0.5, 0.008626, 0.5, 4.931e-05, 0.7767, 4.934e-05, 0.9308, 0.4052, 0.4979, 0.4052, 0.4979, 0.3918, 0.9308, 0.3918, 0.9308, 0.3208, 0.4979, 0.3208, 0.4979, 0.3074, 0.9308, 0.3074, 1.0, 0.4545, 0.5, 0.4545, 0.5, 0.439, 1.0, 0.439, 0.8603, 0.638, 0.4602, 0.6378, 0.4603, 0.6254, 0.8603, 0.6256, 0.7767, 0.05108, 0.5, 0.05108, 0.5, 0.0425, 0.7767, 0.0425, 1.0, 0.3778, 0.5, 0.3778, 0.5, 0.3623, 1.0, 0.3623, 0.8602, 0.7159, 0.4602, 0.7158, 0.4602, 0.7034, 0.8602, 0.7035, 0.2148, 4.931e-05, 0.2233, 0.008626, 0.2233, 0.0425, 0.2148, 0.05108, 4.913e-05, 0.05108, 4.913e-05, 4.913e-05, 0.1906, 0.7591, 0.2072, 0.8074, 0.1699, 0.8193, 0.1451, 0.7712, 0.5902, 0.7591, 0.5736, 0.8074, 0.5344, 0.7984, 0.5416, 0.7504, 0.6357, 0.7712, 0.611, 0.8193, 0.5736, 0.8074, 0.5902, 0.7591, 0.2393, 0.7504, 0.2464, 0.7984, 0.2072, 0.8074, 0.1906, 0.7591, 0.5416, 0.7504, 0.5344, 0.7984, 0.4998, 0.7877, 0.5092, 0.7335, 0.2716, 0.7335, 0.281, 0.7877, 0.2464, 0.7984, 0.2393, 0.7504, 0.3505, 0.735, 0.3904, 0.7328, 0.3904, 0.7819, 0.3544, 0.7833, 0.4304, 0.735, 0.4751, 0.7407, 0.4645, 0.7875, 0.4265, 0.7833, 0.3904, 0.7328, 0.4304, 0.735, 0.4265, 0.7833, 0.3904, 0.7819, 0.3057, 0.7407, 0.3505, 0.735, 0.3544, 0.7833, 0.3164, 0.7875, 0.4751, 0.7407, 0.5092, 0.7335, 0.4998, 0.7877, 0.4645, 0.7875, 0.2716, 0.7335, 0.3057, 0.7407, 0.3164, 0.7875, 0.281, 0.7877, 0.06505, 0.08187, 0.06505, 0.08987, 0.06505, 0.09573, 0.06505, 0.09788, 0.06505, 0.09788, 0.04904, 0.09788, 0.1631, 0.0497, 0.1631, 0.05593, 0.1631, 0.06049, 0.1631, 0.06216, 0.1631, 0.06216, 0.1506, 0.06216, 0.4711, 0.01249, 0.4711, 0.006255, 0.4835, 2.493e-05, 0.4711, 0.006255, 0.4711, 0.001694, 0.4835, 2.493e-05, 0.4711, 0.001694, 0.4731, 2.493e-05, 0.4835, 2.493e-05, 0.4282, 0.9242, 0.427, 0.9168, 0.4406, 0.9094, 0.427, 0.9168, 0.4261, 0.9114, 0.4406, 0.9094, 0.4261, 0.9114, 0.4258, 0.9094, 0.4406, 0.9094, 0.8369, 0.01249, 0.8369, 0.006255, 0.8369, 0.001694, 0.8369, 2.497e-05, 0.8369, 2.497e-05, 0.8494, 2.497e-05, 0.8602, 0.9243, 0.8602, 0.9169, 0.8602, 0.9115, 0.8602, 0.9095, 0.8602, 0.9095, 0.875, 0.9095, 0.5325, 0.08187, 0.5338, 0.08987, 0.5191, 0.09788, 0.5338, 0.08987, 0.5347, 0.09573, 0.5191, 0.09788, 0.5347, 0.09573, 0.5351, 0.09788, 0.5191, 0.09788, 0.5289, 0.0497, 0.5289, 0.05593, 0.5165, 0.06216, 0.5289, 0.05593, 0.5289, 0.06049, 0.5165, 0.06216, 0.5289, 0.06049, 0.5269, 0.06216, 0.5165, 0.06216, 0.01306, 0.613, 0.01306, 0.6658, 0.006555, 0.6658, 0.006555, 0.613, 0.006555, 0.613, 0.006555, 0.6658, 5.183e-05, 0.6658, 5.182e-05, 0.613, 9.977e-05, 0.006941, 0.06505, 0.006941, 0.06505, 0.01378, 9.978e-05, 0.01378, 0.0001003, 0.9869, 0.06012, 0.987, 0.06011, 0.9933, 9.811e-05, 0.9933, 9.811e-05, 0.9933, 0.06011, 0.9933, 0.06011, 0.9996, 9.593e-05, 0.9996, 0.05841, 0.613, 0.05841, 0.6658, 0.05191, 0.6658, 0.05191, 0.613, 0.06505, 0.08187, 0.4633, 0.08187, 0.462, 0.08987, 0.06505, 0.08987, 0.06505, 0.08987, 0.462, 0.08987, 0.4608, 0.09788, 0.06505, 0.09788, 0.1631, 0.006255, 0.4714, 0.006255, 0.4711, 0.01249, 0.1631, 0.01249, 0.4382, 0.9871, 0.4601, 0.9871, 0.4601, 0.9954, 0.4392, 0.9954, 0.4392, 0.9954, 0.4601, 0.9954, 0.4601, 0.9997, 0.4402, 0.9997, 0.4867, 0.1514, 0.5207, 0.1502, 0.5213, 0.1652, 0.4881, 0.1657, 0.06012, 0.987, 0.4382, 0.9871, 0.4392, 0.9954, 0.06011, 0.9933, 0.06011, 0.9933, 0.4392, 0.9954, 0.4399, 0.9997, 0.06011, 0.9996, 0.05841, 0.6658, 0.06374, 0.9997, 0.06256, 0.9999, 0.05191, 0.6658, 0.4282, 0.9242, 0.06014, 0.924, 0.06014, 0.9167, 0.427, 0.9168, 0.427, 0.9168, 0.06014, 0.9167, 0.06014, 0.9093, 0.4258, 0.9094, 0.4714, 0.05593, 0.1631, 0.05593, 0.1631, 0.0497, 0.4711, 0.0497, 0.01306, 0.6658, 0.002407, 0.9999, 0.001229, 0.9997, 0.006555, 0.6658, 0.006555, 0.6658, 0.001229, 0.9997, 5.187e-05, 0.9991, 5.183e-05, 0.6658, 0.06505, 0.006941, 0.4753, 0.004832, 0.4742, 0.01378, 0.06505, 0.01378, 0.4979, 0.01378, 0.4742, 0.01378, 0.4753, 0.004832, 0.4979, 0.004826, 0.4979, 0.004826, 0.4753, 0.004832, 0.4764, 9.985e-05, 0.4979, 9.981e-05, 0.2601, 0.1502, 0.2941, 0.1514, 0.2928, 0.1657, 0.2595, 0.1652, 0.9957, 0.01378, 0.9308, 0.01378, 0.9308, 0.006941, 0.9957, 0.006941, 0.9957, 0.006941, 0.9308, 0.006941, 0.9308, 9.977e-05, 0.9957, 9.977e-05, 0.1234, 0.613, 0.1234, 0.6658, 0.1169, 0.6658, 0.1169, 0.613, 0.07803, 0.613, 0.07803, 0.6658, 0.07152, 0.6658, 0.07152, 0.613, 0.07152, 0.613, 0.07152, 0.6658, 0.06502, 0.6658, 0.06502, 0.613, 0.9202, 0.9936, 0.8601, 0.9936, 0.8601, 0.9872, 0.9202, 0.9873, 0.8369, 0.01249, 0.5289, 0.01249, 0.5286, 0.006255, 0.8369, 0.006255, 0.8369, 0.006255, 0.5286, 0.006255, 0.5289, 2.493e-05, 0.8369, 2.497e-05, 0.9308, 0.08987, 0.5338, 0.08987, 0.5325, 0.08187, 0.9308, 0.08187, 0.5546, 0.1632, 0.5213, 0.1652, 0.5207, 0.1502, 0.5548, 0.1488, 0.5548, 0.1488, 0.5207, 0.1502, 0.5204, 0.1407, 0.5541, 0.14, 0.4811, 0.9954, 0.4601, 0.9954, 0.4601, 0.9871, 0.4821, 0.9871, 0.07803, 0.6658, 0.06737, 0.9999, 0.0662, 0.9997, 0.07152, 0.6658, 0.07152, 0.6658, 0.0662, 0.9997, 0.06502, 0.9991, 0.06502, 0.6658, 0.8601, 0.9936, 0.4811, 0.9954, 0.4821, 0.9871, 0.8601, 0.9872, 0.5289, 0.0497, 0.8369, 0.0497, 0.8369, 0.05593, 0.5286, 0.05593, 0.5286, 0.05593, 0.8369, 0.05593, 0.8369, 0.06216, 0.5289, 0.06216, 0.4933, 0.9168, 0.8602, 0.9169, 0.8602, 0.9243, 0.4921, 0.9242, 0.9308, 0.01378, 0.5217, 0.01378, 0.5206, 0.004832, 0.9308, 0.006941, 0.9308, 0.006941, 0.5206, 0.004832, 0.5198, 9.985e-05, 0.9308, 9.977e-05, 0.1234, 0.6658, 0.1287, 0.9997, 0.1275, 0.9999, 0.1169, 0.6658, 0.2595, 0.1652, 0.2262, 0.1632, 0.2261, 0.1488, 0.2601, 0.1502, 0.2601, 0.1502, 0.2261, 0.1488, 0.2267, 0.14, 0.2605, 0.1407, 0.4979, 0.004826, 0.5206, 0.004832, 0.5217, 0.01378, 0.4979, 0.01378, 0.06505, 0.08187, 0.04904, 0.09788, 9.981e-05, 0.09788, 9.978e-05, 0.01378, 0.06505, 0.01378, 0.5289, 0.0497, 0.5165, 0.06216, 0.5165, 0.06216, 0.5289, 0.0497, 0.5289, 0.01249, 0.5289, 0.0497, 0.5289, 0.0497, 0.5289, 0.01249, 0.5191, 0.09788, 0.5351, 0.09788, 0.5351, 0.09788, 0.5191, 0.09788, 0.4602, 0.9094, 0.4406, 0.9094, 0.4406, 0.9094, 0.4602, 0.9094, 0.4797, 0.9094, 0.4602, 0.9094, 0.4602, 0.9094, 0.4797, 0.9094, 0.4711, 0.01249, 0.4835, 2.493e-05, 0.4835, 2.493e-05, 0.4711, 0.01249, 0.4406, 0.9094, 0.4258, 0.9094, 0.4258, 0.9094, 0.4406, 0.9094, 0.4768, 0.09788, 0.4979, 0.09788, 0.4979, 0.09788, 0.4768, 0.09788, 0.4711, 0.0497, 0.4711, 0.01249, 0.4711, 0.01249, 0.4711, 0.0497, 0.4711, 0.01249, 0.4835, 2.493e-05, 0.5, 2.493e-05, 0.5, 0.06216, 0.4835, 0.06216, 0.4711, 0.0497, 0.5165, 2.493e-05, 0.5289, 0.01249, 0.5289, 0.0497, 0.5165, 0.06216, 0.5, 0.06216, 0.5, 2.493e-05, 0.5289, 0.01249, 0.5289, 0.0497, 0.5289, 0.0497, 0.5289, 0.01249, 0.4797, 0.9094, 0.4602, 0.9094, 0.4602, 0.9094, 0.4797, 0.9094, 0.4406, 0.9094, 0.4258, 0.9094, 0.4258, 0.9094, 0.4406, 0.9094, 0.4602, 0.9094, 0.4406, 0.9094, 0.4406, 0.9094, 0.4602, 0.9094, 0.4711, 0.0497, 0.4711, 0.01249, 0.4711, 0.01249, 0.4711, 0.0497, 0.4979, 0.09788, 0.5191, 0.09788, 0.5191, 0.09788, 0.4979, 0.09788, 0.4711, 0.01249, 0.4835, 2.493e-05, 0.4835, 2.493e-05, 0.4711, 0.01249, 0.4768, 0.09788, 0.4979, 0.09788, 0.4979, 0.09788, 0.4768, 0.09788, 0.2236, 0.1882, 0.2199, 0.3167, 0.1651, 0.3159, 0.1719, 0.1854, 0.1719, 0.1854, 0.1651, 0.3159, 0.1142, 0.3144, 0.1249, 0.181, 0.5573, 0.1882, 0.5609, 0.3167, 0.5262, 0.3244, 0.5227, 0.2008, 0.2582, 0.2008, 0.2547, 0.3244, 0.2199, 0.3167, 0.2236, 0.1882, 0.6089, 0.1854, 0.6158, 0.3159, 0.5609, 0.3167, 0.5573, 0.1882, 0.6559, 0.181, 0.6666, 0.3144, 0.6158, 0.3159, 0.6089, 0.1854, 0.2934, 0.1908, 0.3446, 0.1925, 0.3424, 0.318, 0.2893, 0.3173, 0.3446, 0.1925, 0.3904, 0.1928, 0.3904, 0.3181, 0.3424, 0.318, 0.4875, 0.1908, 0.5227, 0.2008, 0.5262, 0.3244, 0.4915, 0.3173, 0.2582, 0.2008, 0.2934, 0.1908, 0.2893, 0.3173, 0.2547, 0.3244, 0.4362, 0.1925, 0.4875, 0.1908, 0.4915, 0.3173, 0.4385, 0.318, 0.3904, 0.1928, 0.4362, 0.1925, 0.4385, 0.318, 0.3904, 0.3181, 0.2199, 0.3167, 0.2181, 0.3809, 0.1617, 0.3812, 0.1651, 0.3159, 0.1651, 0.3159, 0.1617, 0.3812, 0.1089, 0.3811, 0.1142, 0.3144, 0.5609, 0.3167, 0.5628, 0.3809, 0.5279, 0.3863, 0.5262, 0.3244, 0.2547, 0.3244, 0.2529, 0.3863, 0.2181, 0.3809, 0.2199, 0.3167, 0.6158, 0.3159, 0.6192, 0.3812, 0.5628, 0.3809, 0.5609, 0.3167, 0.6666, 0.3144, 0.672, 0.3811, 0.6192, 0.3812, 0.6158, 0.3159, 0.2893, 0.3173, 0.3424, 0.318, 0.3413, 0.3807, 0.2873, 0.3806, 0.3424, 0.318, 0.3904, 0.3181, 0.3904, 0.3808, 0.3413, 0.3807, 0.4915, 0.3173, 0.5262, 0.3244, 0.5279, 0.3863, 0.4935, 0.3806, 0.2547, 0.3244, 0.2893, 0.3173, 0.2873, 0.3806, 0.2529, 0.3863, 0.4385, 0.318, 0.4915, 0.3173, 0.4935, 0.3806, 0.4396, 0.3807, 0.3904, 0.3181, 0.4385, 0.318, 0.4396, 0.3807, 0.3904, 0.3808, 0.6226, 0.4465, 0.6064, 0.6028, 0.5531, 0.5978, 0.5646, 0.4452, 0.2512, 0.4481, 0.2614, 0.5908, 0.2278, 0.5978, 0.2163, 0.4452, 0.6773, 0.4479, 0.6565, 0.6095, 0.6064, 0.6028, 0.6226, 0.4465, 0.1582, 0.4465, 0.1744, 0.6028, 0.1243, 0.6095, 0.1035, 0.4479, 0.2163, 0.4452, 0.2278, 0.5978, 0.1744, 0.6028, 0.1582, 0.4465, 0.5646, 0.4452, 0.5531, 0.5978, 0.5195, 0.5908, 0.5297, 0.4481, 0.4407, 0.4435, 0.4956, 0.4439, 0.4853, 0.5923, 0.4355, 0.5892, 0.2512, 0.4481, 0.2853, 0.4439, 0.2955, 0.5923, 0.2614, 0.5908, 0.3904, 0.4435, 0.4407, 0.4435, 0.4355, 0.5892, 0.3904, 0.5881, 0.3401, 0.4435, 0.3904, 0.4435, 0.3904, 0.5881, 0.3453, 0.5892, 0.2853, 0.4439, 0.3401, 0.4435, 0.3453, 0.5892, 0.2955, 0.5923, 0.4956, 0.4439, 0.5297, 0.4481, 0.5195, 0.5908, 0.4853, 0.5923])
me_cube_002.materials.append(mat_leverhandle)
me_cube_002.use_remesh_preserve_volume = False
me_cube_002.use_remesh_preserve_attributes = False
me_cube_002.use_mirror_vertex_groups = False
me_cube_002.update()
me_cube_001 = bpy.data.meshes.new('Cube.001')
me_cube_001.from_pydata([(0.1897, -0.7087, 0.4604), (0.2593, -0.7087, 0.4535), (0.3262, -0.7087, 0.4332), (0.3879, -0.7087, 0.4003), (0.442, -0.7087, 0.3559), (0.4863, -0.7087, 0.3018), (0.5193, -0.7087, 0.2402), (0.5396, -0.7087, 0.1732), (0.5465, -0.7087, 0.1036), (0.5396, -0.7087, 0.03404), (0.5193, -0.7087, -0.03288), (0.4863, -0.7087, -0.09455), (0.442, -0.7087, -0.1486), (0.3879, -0.7087, -0.193), (0.3262, -0.7087, -0.2259), (0.2593, -0.7087, -0.2462), (0.1897, -0.7087, -0.2531), (0.1055, -0.7241, 0.9255), (0.4119, -0.7241, 0.9255), (0.1055, -0.7241, 1.138), (0.1055, -0.6085, 1.138), (0.4119, -0.7241, 1.138), (0.4119, -0.6085, 1.138), (0.1055, -0.6085, 0.9255), (0.4119, -0.6085, 0.9255), (0.4119, -0.7553, 0.9255), (0.4119, -0.7553, 1.138), (0.4119, -0.5773, 1.138), (0.4119, -0.5773, 0.9255), (0.1055, -0.5773, 0.9255), (0.1055, -0.5773, 1.138), (0.1055, -0.7553, 0.9255), (0.1055, -0.7553, 1.138), (0.1055, -0.7241, 0.9255), (0.4119, -0.7241, 0.9255), (0.1055, -0.7241, 1.138), (0.1055, -0.6085, 1.138), (0.4119, -0.7241, 1.138), (0.4119, -0.6085, 1.138), (0.1055, -0.6085, 0.9255), (0.4119, -0.6085, 0.9255), (0.4119, -0.7553, 0.9255), (0.4119, -0.7553, 1.138), (0.4119, -0.5773, 1.138), (0.4119, -0.5773, 0.9255), (0.1055, -0.5773, 0.9255), (0.1055, -0.5773, 1.138), (0.1055, -0.7553, 0.9255), (0.1055, -0.7553, 1.138), (0.1055, -0.7241, -0.9255), (0.1055, -0.7241, -1.138), (0.1055, -0.6085, -1.138), (0.1055, -0.6085, -0.9255), (0.1055, -0.5773, -0.9255), (0.1055, -0.5773, -1.138), (0.1055, -0.7553, -0.9255), (0.1055, -0.7553, -1.138), (0.1854, -0.1953, -0.1208), (0.1854, -0.1953, 0.1208), (0.1854, 0.1953, -0.1208), (0.1854, 0.1953, 0.1208), (0.1848, 0.2112, 0.1208), (0.1854, 0.1953, -0.3248), (0.1854, 0.1953, 0.3248), (-0.1897, 0.0, -1.55), (-0.1897, 0.0, 1.55), (0.1897, 0.7087, 0.4604), (0.2593, 0.7087, 0.4535), (0.3262, 0.7087, 0.4332), (0.3879, 0.7087, 0.4003), (0.442, 0.7087, 0.3559), (0.4863, 0.7087, 0.3018), (0.5193, 0.7087, 0.2402), (0.5396, 0.7087, 0.1732), (0.5465, 0.7087, 0.1036), (0.5396, 0.7087, 0.03404), (0.5193, 0.7087, -0.03288), (0.4863, 0.7087, -0.09455), (0.442, 0.7087, -0.1486), (0.3879, 0.7087, -0.193), (0.3262, 0.7087, -0.2259), (0.2593, 0.7087, -0.2462), (0.1897, 0.7087, -0.2531), (0.1055, 0.7241, 0.9255), (0.4119, 0.7241, 0.9255), (0.1055, 0.7241, 1.138), (0.1055, 0.6085, 1.138), (0.4119, 0.7241, 1.138), (0.4119, 0.6085, 1.138), (0.1055, 0.6085, 0.9255), (0.4119, 0.6085, 0.9255), (0.4119, 0.7553, 0.9255), (0.4119, 0.7553, 1.138), (0.4119, 0.5773, 1.138), (0.4119, 0.5773, 0.9255), (0.1055, 0.5773, 0.9255), (0.1055, 0.5773, 1.138), (0.1055, 0.7553, 0.9255), (0.1055, 0.7553, 1.138), (0.1055, 0.7241, 0.9255), (0.4119, 0.7241, 0.9255), (0.1055, 0.7241, 1.138), (0.1055, 0.6085, 1.138), (0.4119, 0.7241, 1.138), (0.4119, 0.6085, 1.138), (0.1055, 0.6085, 0.9255), (0.4119, 0.6085, 0.9255), (0.4119, 0.7553, 0.9255), (0.4119, 0.7553, 1.138), (0.4119, 0.5773, 1.138), (0.4119, 0.5773, 0.9255), (0.1055, 0.5773, 0.9255), (0.1055, 0.5773, 1.138), (0.1055, 0.7553, 0.9255), (0.1055, 0.7553, 1.138), (0.1055, 0.7241, -0.9255), (0.1055, 0.7241, -1.138), (0.1055, 0.6085, -1.138), (0.1055, 0.6085, -0.9255), (0.1055, 0.5773, -0.9255), (0.1055, 0.5773, -1.138), (0.1055, 0.7553, -0.9255), (0.1055, 0.7553, -1.138), (0.1848, -0.2112, -0.1208), (0.1848, 0.2112, -0.1208), (0.1848, -0.2112, 0.1208), (0.1854, -0.1953, -0.3248), (0.1854, -0.1953, 0.3248), (0.158, 0.0, -1.55), (0.1897, 0.0, -1.518), (0.1804, 0.0, -1.541), (0.1897, 0.0, 1.518), (0.158, 0.0, 1.55), (0.1804, 0.0, 1.541), (0.1897, -0.8714, 0.291), (0.1897, -0.8268, 0.4604), (0.1897, -0.8584, 0.4472), (0.2384, -0.8714, 0.3485), (0.2593, -0.8268, 0.4535), (0.2568, -0.8584, 0.4406), (0.2852, -0.8714, 0.3343), (0.3262, -0.8268, 0.4332), (0.3212, -0.8584, 0.4211), (0.3284, -0.8714, 0.3112), (0.3879, -0.8268, 0.4003), (0.3806, -0.8584, 0.3893), (0.3662, -0.8714, 0.2802), (0.442, -0.8268, 0.3559), (0.4327, -0.8584, 0.3466), (0.3973, -0.8714, 0.2423), (0.4863, -0.8268, 0.3018), (0.4754, -0.8584, 0.2945), (0.4204, -0.8714, 0.1992), (0.5193, -0.8268, 0.2402), (0.5072, -0.8584, 0.2351), (0.4346, -0.8714, 0.1523), (0.5396, -0.8268, 0.1732), (0.5267, -0.8584, 0.1707), (0.4394, -0.8714, 0.1036), (0.5465, -0.8268, 0.1036), (0.5333, -0.8584, 0.1036), (0.4346, -0.8714, 0.05494), (0.5396, -0.8268, 0.03404), (0.5267, -0.8584, 0.0366), (0.4204, -0.8714, 0.008106), (0.5193, -0.8268, -0.03288), (0.5072, -0.8584, -0.02785), (0.3973, -0.8714, -0.03505), (0.4863, -0.8268, -0.09455), (0.4754, -0.8584, -0.08726), (0.3662, -0.8714, -0.07288), (0.442, -0.8268, -0.1486), (0.4327, -0.8584, -0.1393), (0.3284, -0.8714, -0.1039), (0.3879, -0.8268, -0.193), (0.3806, -0.8584, -0.1821), (0.2852, -0.8714, -0.127), (0.3262, -0.8268, -0.2259), (0.3212, -0.8584, -0.2138), (0.2384, -0.8714, -0.1412), (0.2593, -0.8268, -0.2462), (0.2568, -0.8584, -0.2334), (0.1897, -0.8268, -0.2531), (0.1897, -0.8714, -0.08373), (0.1897, -0.8584, -0.24), (0.1897, 0.8268, 0.4604), (0.1897, 0.8681, 0.3025), (0.1897, 0.8584, 0.4472), (0.2403, 0.8681, 0.3581), (0.2593, 0.8268, 0.4535), (0.2568, 0.8584, 0.4406), (0.289, 0.8681, 0.3433), (0.3262, 0.8268, 0.4332), (0.3212, 0.8584, 0.4211), (0.3339, 0.8681, 0.3194), (0.3879, 0.8268, 0.4003), (0.3806, 0.8584, 0.3893), (0.3732, 0.8681, 0.2871), (0.442, 0.8268, 0.3559), (0.4327, 0.8584, 0.3466), (0.4054, 0.8681, 0.2478), (0.4863, 0.8268, 0.3018), (0.4754, 0.8584, 0.2945), (0.4294, 0.8681, 0.2029), (0.5193, 0.8268, 0.2402), (0.5072, 0.8584, 0.2351), (0.4442, 0.8681, 0.1543), (0.5396, 0.8268, 0.1732), (0.5267, 0.8584, 0.1707), (0.4492, 0.8681, 0.1036), (0.5465, 0.8268, 0.1036), (0.5333, 0.8584, 0.1036), (0.4442, 0.8681, 0.05302), (0.5396, 0.8268, 0.03404), (0.5267, 0.8584, 0.0366), (0.4294, 0.8681, 0.004353), (0.5193, 0.8268, -0.03288), (0.5072, 0.8584, -0.02785), (0.4054, 0.8681, -0.0405), (0.4863, 0.8268, -0.09455), (0.4754, 0.8584, -0.08726), (0.3732, 0.8681, -0.07982), (0.442, 0.8268, -0.1486), (0.4327, 0.8584, -0.1393), (0.3339, 0.8681, -0.1121), (0.3879, 0.8268, -0.193), (0.3806, 0.8584, -0.1821), (0.289, 0.8681, -0.1361), (0.3262, 0.8268, -0.2259), (0.3212, 0.8584, -0.2138), (0.2403, 0.8681, -0.1508), (0.2593, 0.8268, -0.2462), (0.2568, 0.8584, -0.2334), (0.1897, 0.8681, -0.09527), (0.1897, 0.8268, -0.2531), (0.1897, 0.8584, -0.24), (0.2522, 0.1717, -0.1208), (0.2285, 0.1953, -0.1208), (0.2453, 0.1884, -0.1208), (0.2444, 0.2112, -0.1208), (0.2681, 0.1875, -0.1208), (0.2611, 0.2042, -0.1208), (0.2444, -0.2112, -0.1208), (0.2681, -0.1875, -0.1208), (0.2611, -0.2042, -0.1208), (0.2285, 0.1953, -0.3248), (0.2453, 0.1884, -0.3248), (0.2285, 0.1953, 0.3248), (0.2453, 0.1884, 0.3248), (0.2285, -0.1953, -0.3248), (0.2453, -0.1884, -0.3248), (0.2285, 0.1953, 0.1208), (0.2522, 0.1717, 0.1208), (0.2453, 0.1884, 0.1208), (0.2285, -0.1953, -0.1208), (0.2522, -0.1717, -0.1208), (0.2453, -0.1884, -0.1208), (0.2522, -0.1717, 0.1208), (0.2285, -0.1953, 0.1208), (0.2453, -0.1884, 0.1208), (0.2444, -0.2112, 0.1208), (0.2681, -0.1875, 0.1208), (0.2611, -0.2042, 0.1208), (0.2681, 0.1875, 0.1208), (0.2444, 0.2112, 0.1208), (0.2611, 0.2042, 0.1208), (0.2285, -0.1953, 0.3248), (0.2453, -0.1884, 0.3248), (0.273, 0.1717, -0.2274), (0.2661, 0.1884, -0.3248), (0.271, 0.1766, -0.2963), (0.2661, 0.1884, 0.3248), (0.273, 0.1717, 0.2274), (0.271, 0.1766, 0.2963), (0.2661, -0.1884, -0.3248), (0.273, -0.1717, -0.2274), (0.271, -0.1766, -0.2963), (0.273, -0.1717, 0.2274), (0.2661, -0.1884, 0.3248), (0.271, -0.1766, 0.2963), (0.3134, -0.7241, -0.9255), (0.4119, -0.7241, -1.024), (0.383, -0.7241, -0.9544), (0.4119, -0.6085, -1.024), (0.3134, -0.6085, -0.9255), (0.383, -0.6085, -0.9544), (0.4119, -0.7553, -1.024), (0.3134, -0.7553, -0.9255), (0.383, -0.7553, -0.9544), (0.3134, -0.5773, -0.9255), (0.4119, -0.5773, -1.024), (0.383, -0.5773, -0.9544), (0.4119, 0.7241, -1.024), (0.3134, 0.7241, -0.9255), (0.383, 0.7241, -0.9544), (0.3134, 0.6085, -0.9255), (0.4119, 0.6085, -1.024), (0.383, 0.6085, -0.9544), (0.3134, 0.7553, -0.9255), (0.4119, 0.7553, -1.024), (0.383, 0.7553, -0.9544), (0.4119, 0.5773, -1.024), (0.3134, 0.5773, -0.9255), (0.383, 0.5773, -0.9544), (0.4119, -0.7241, -1.043), (0.3165, -0.7241, -1.138), (0.3839, -0.7241, -1.11), (0.3165, -0.6085, -1.138), (0.4119, -0.6085, -1.043), (0.3839, -0.6085, -1.11), (0.3165, -0.7553, -1.138), (0.4119, -0.7553, -1.043), (0.3839, -0.7553, -1.11), (0.4119, -0.5773, -1.043), (0.3165, -0.5773, -1.138), (0.3839, -0.5773, -1.11), (0.3165, 0.7241, -1.138), (0.4119, 0.7241, -1.043), (0.3839, 0.7241, -1.11), (0.4119, 0.6085, -1.043), (0.3165, 0.6085, -1.138), (0.3839, 0.6085, -1.11), (0.4119, 0.7553, -1.043), (0.3165, 0.7553, -1.138), (0.3839, 0.7553, -1.11), (0.3165, 0.5773, -1.138), (0.4119, 0.5773, -1.043), (0.3839, 0.5773, -1.11), (0.07906, -0.5629, -0.9583), (0.07906, -0.5629, -1.106), (0.07906, -0.7697, -0.9583), (0.07906, -0.7697, -1.106), (0.07906, 0.5629, -0.9583), (0.07906, 0.5629, -1.106), (0.07906, 0.7697, -0.9583), (0.07906, 0.7697, -1.106), (0.3854, -0.5629, -1.027), (0.3565, -0.5629, -0.9783), (0.2869, -0.5629, -0.9583), (0.3565, -0.7697, -0.9783), (0.3854, -0.7697, -1.027), (0.2869, -0.7697, -0.9583), (0.2869, 0.5629, -0.9583), (0.3565, 0.5629, -0.9783), (0.3854, 0.5629, -1.027), (0.3565, 0.7697, -0.9783), (0.2869, 0.7697, -0.9583), (0.3854, 0.7697, -1.027), (0.3575, -0.5629, -1.086), (0.3854, -0.5629, -1.04), (0.29, -0.5629, -1.106), (0.3575, -0.7697, -1.086), (0.29, -0.7697, -1.106), (0.3854, -0.7697, -1.04), (0.3575, 0.5629, -1.086), (0.29, 0.5629, -1.106), (0.3854, 0.5629, -1.04), (0.3575, 0.7697, -1.086), (0.3854, 0.7697, -1.04), (0.29, 0.7697, -1.106), (-0.1897, -0.916, 1.496), (-0.1897, -0.862, 1.55), (-0.1897, -0.9088, 1.523), (-0.1897, -0.889, 1.543), (-0.1897, 0.862, 1.55), (-0.1897, 0.916, 1.496), (-0.1897, 0.889, 1.543), (-0.1897, 0.9088, 1.523), (0.158, -0.862, 1.55), (0.158, -0.916, 1.496), (0.158, -0.889, 1.543), (0.158, -0.9088, 1.523), (0.1897, -0.8302, 1.518), (0.1897, -0.8842, 1.464), (0.1897, -0.8572, 1.511), (0.1897, -0.877, 1.491), (0.1804, -0.9067, 1.487), (0.1804, -0.8527, 1.541), (0.1804, -0.8995, 1.514), (0.1804, -0.8797, 1.534), (0.1897, 0.8842, 1.464), (0.1897, 0.8302, 1.518), (0.1897, 0.877, 1.491), (0.1897, 0.8572, 1.511), (0.158, 0.916, 1.496), (0.158, 0.862, 1.55), (0.158, 0.9088, 1.523), (0.158, 0.889, 1.543), (0.1804, 0.9067, 1.487), (0.1804, 0.8527, 1.541), (0.1804, 0.8995, 1.514), (0.1804, 0.8797, 1.534), (-0.1897, -0.8499, -1.55), (-0.1897, -0.916, -1.484), (-0.1897, -0.8829, -1.541), (-0.1897, -0.9072, -1.517), (-0.1897, 0.916, -1.484), (-0.1897, 0.8499, -1.55), (-0.1897, 0.9072, -1.517), (-0.1897, 0.8829, -1.541), (0.1897, -0.8842, -1.452), (0.1897, -0.8181, -1.518), (0.1897, -0.8754, -1.485), (0.1897, -0.8512, -1.509), (0.158, -0.916, -1.484), (0.158, -0.8499, -1.55), (0.158, -0.9072, -1.517), (0.158, -0.8829, -1.541), (0.1804, -0.8406, -1.541), (0.1804, -0.9067, -1.475), (0.1804, -0.8736, -1.532), (0.1804, -0.8978, -1.508), (0.158, 0.8499, -1.55), (0.158, 0.916, -1.484), (0.158, 0.8829, -1.541), (0.158, 0.9072, -1.517), (0.1897, 0.8181, -1.518), (0.1897, 0.8842, -1.452), (0.1897, 0.8512, -1.509), (0.1897, 0.8754, -1.485), (0.1804, 0.8406, -1.541), (0.1804, 0.9067, -1.475), (0.1804, 0.8736, -1.532), (0.1804, 0.8978, -1.508)], [], [(132, 65, 361, 368), (396, 398, 399, 397, 64, 65, 364, 366, 367, 365), (376, 409, 400, 373), (131, 381, 389, 133), (413, 396, 365, 384), (1, 138, 141, 2), (2, 141, 144, 3), (3, 144, 147, 4), (4, 147, 150, 5), (5, 150, 153, 6), (6, 153, 156, 7), (7, 156, 159, 8), (8, 159, 162, 9), (9, 162, 165, 10), (10, 165, 168, 11), (11, 168, 171, 12), (12, 171, 174, 13), (13, 174, 177, 14), (14, 177, 180, 15), (15, 180, 182, 16), (188, 191, 194, 197, 200, 203, 206, 209, 212, 215, 218, 221, 224, 227, 230, 233, 186), (0, 135, 138, 1), (0, 1, 2, 3, 4, 5, 6, 7, 8, 9, 10, 11, 12, 13, 14, 15, 16), (21, 18, 17, 19), (22, 20, 23, 24), (26, 32, 31, 25), (27, 28, 29, 30), (22, 24, 28, 27), (24, 23, 29, 28), (21, 19, 32, 26), (18, 21, 26, 25), (20, 22, 27, 30), (17, 18, 25, 31), (37, 34, 33, 35), (38, 36, 39, 40), (42, 48, 47, 41), (43, 44, 45, 46), (38, 40, 44, 43), (40, 39, 45, 44), (37, 35, 48, 42), (34, 37, 42, 41), (36, 38, 43, 46), (33, 34, 41, 47), (49, 55, 287, 280), (284, 289, 53, 52), (316, 318, 317, 292, 294, 293, 115, 116), (117, 320, 325, 120), (289, 291, 337, 338), (53, 289, 338, 328), (281, 286, 311, 304), (305, 310, 56, 50), (308, 313, 290, 283), (307, 309, 308, 283, 285, 284, 52, 51), (242, 260, 125, 123), (124, 61, 264, 239), (57, 254, 242, 123), (62, 245, 246, 269, 274, 250, 249, 126), (240, 263, 261, 243), (59, 57, 123, 124), (58, 60, 61, 125), (255, 236, 240, 243), (258, 58, 125, 260), (59, 237, 245, 62), (253, 248, 271, 273, 272, 252), (58, 258, 266, 127), (251, 60, 63, 247), (271, 248, 247, 63, 127, 266, 267, 278), (254, 57, 126, 249), (256, 250, 274, 276, 275, 255), (257, 261, 263, 252), (132, 385, 364, 65), (64, 397, 412, 128), (132, 368, 377, 133), (380, 417, 421, 388), (67, 68, 192, 189), (68, 69, 195, 192), (69, 70, 198, 195), (70, 71, 201, 198), (71, 72, 204, 201), (72, 73, 207, 204), (73, 74, 210, 207), (74, 75, 213, 210), (75, 76, 216, 213), (76, 77, 219, 216), (77, 78, 222, 219), (78, 79, 225, 222), (79, 80, 228, 225), (80, 81, 231, 228), (81, 82, 234, 231), (66, 67, 189, 185), (66, 82, 81, 80, 79, 78, 77, 76, 75, 74, 73, 72, 71, 70, 69, 68, 67), (87, 85, 83, 84), (88, 90, 89, 86), (92, 91, 97, 98), (93, 96, 95, 94), (88, 93, 94, 90), (90, 94, 95, 89), (87, 92, 98, 85), (84, 91, 92, 87), (86, 96, 93, 88), (83, 97, 91, 84), (103, 101, 99, 100), (104, 106, 105, 102), (108, 107, 113, 114), (109, 112, 111, 110), (104, 109, 110, 106), (106, 110, 111, 105), (103, 108, 114, 101), (100, 107, 108, 103), (102, 112, 109, 104), (99, 113, 107, 100), (115, 293, 298, 121), (295, 118, 119, 302), (290, 313, 349, 336), (322, 324, 357, 358), (292, 317, 322, 299), (316, 116, 122, 323), (319, 296, 301, 326), (319, 321, 320, 117, 118, 295, 297, 296), (60, 251, 264, 61), (420, 130, 128, 412), (129, 131, 372, 374, 375, 373, 400, 402, 403, 401), (405, 128, 130, 408), (369, 404, 409, 376), (408, 130, 129, 401), (133, 377, 372, 131), (129, 416, 418, 419, 417, 380, 382, 383, 381, 131), (388, 421, 413, 384), (416, 129, 130, 420), (133, 389, 385, 132), (404, 369, 360, 393), (138, 135, 136, 139), (139, 136, 134, 137), (141, 138, 139, 142), (142, 139, 137, 140), (144, 141, 142, 145), (145, 142, 140, 143), (147, 144, 145, 148), (148, 145, 143, 146), (150, 147, 148, 151), (151, 148, 146, 149), (153, 150, 151, 154), (154, 151, 149, 152), (156, 153, 154, 157), (157, 154, 152, 155), (159, 156, 157, 160), (160, 157, 155, 158), (162, 159, 160, 163), (163, 160, 158, 161), (165, 162, 163, 166), (166, 163, 161, 164), (168, 165, 166, 169), (169, 166, 164, 167), (171, 168, 169, 172), (172, 169, 167, 170), (174, 171, 172, 175), (175, 172, 170, 173), (177, 174, 175, 178), (178, 175, 173, 176), (180, 177, 178, 181), (181, 178, 176, 179), (182, 180, 181, 184), (184, 181, 179, 183), (188, 186, 187, 190), (190, 187, 185, 189), (191, 188, 190, 193), (193, 190, 189, 192), (194, 191, 193, 196), (196, 193, 192, 195), (197, 194, 196, 199), (199, 196, 195, 198), (200, 197, 199, 202), (202, 199, 198, 201), (203, 200, 202, 205), (205, 202, 201, 204), (206, 203, 205, 208), (208, 205, 204, 207), (209, 206, 208, 211), (211, 208, 207, 210), (212, 209, 211, 214), (214, 211, 210, 213), (215, 212, 214, 217), (217, 214, 213, 216), (218, 215, 217, 220), (220, 217, 216, 219), (221, 218, 220, 223), (223, 220, 219, 222), (224, 221, 223, 226), (226, 223, 222, 225), (227, 224, 226, 229), (229, 226, 225, 228), (230, 227, 229, 232), (232, 229, 228, 231), (233, 230, 232, 235), (235, 232, 231, 234), (137, 134, 183, 179, 176, 173, 170, 167, 164, 161, 158, 155, 152, 149, 146, 143, 140), (240, 236, 238, 241), (241, 238, 237, 239), (245, 237, 238, 246), (236, 255, 275, 268), (258, 260, 262, 259), (259, 262, 261, 257), (252, 263, 265, 253), (253, 265, 264, 251), (259, 267, 266, 258), (263, 240, 241, 265), (265, 241, 239, 264), (260, 242, 244, 262), (262, 244, 243, 261), (242, 254, 256, 244), (244, 256, 255, 243), (254, 249, 250, 256), (257, 277, 279, 278, 267, 259), (251, 247, 248, 253), (257, 252, 272, 277), (237, 59, 124, 239), (274, 269, 270, 276), (276, 270, 268, 275), (277, 272, 273, 279), (279, 273, 271, 278), (246, 238, 236, 268, 270, 269), (283, 290, 291, 285), (285, 291, 289, 284), (286, 281, 282, 288), (288, 282, 280, 287), (295, 302, 303, 297), (297, 303, 301, 296), (298, 293, 294, 300), (300, 294, 292, 299), (51, 54, 314, 307), (313, 308, 309, 315), (315, 309, 307, 314), (310, 305, 306, 312), (312, 306, 304, 311), (325, 320, 321, 327), (327, 321, 319, 326), (322, 317, 318, 324), (324, 318, 316, 323), (304, 306, 305, 50, 49, 280, 282, 281), (352, 351, 353, 340, 339, 341, 330, 331), (349, 348, 350, 329, 328, 338, 337, 336), (358, 357, 359, 335, 334, 346, 345, 347), (355, 354, 356, 344, 343, 342, 332, 333), (301, 303, 343, 344), (121, 298, 346, 334), (312, 311, 353, 351), (323, 122, 335, 359), (286, 288, 339, 340), (324, 323, 359, 357), (298, 300, 345, 346), (299, 322, 358, 347), (302, 119, 332, 342), (313, 315, 348, 349), (325, 327, 354, 355), (54, 53, 328, 329), (120, 325, 355, 333), (119, 120, 333, 332), (55, 56, 331, 330), (288, 287, 341, 339), (122, 121, 334, 335), (300, 299, 347, 345), (326, 301, 344, 356), (56, 310, 352, 331), (315, 314, 350, 348), (311, 286, 340, 353), (327, 326, 356, 354), (314, 54, 329, 350), (291, 290, 336, 337), (287, 55, 330, 341), (303, 302, 342, 343), (310, 312, 351, 352), (369, 376, 378, 371), (371, 378, 379, 370), (370, 379, 377, 368), (376, 373, 375, 378), (378, 375, 374, 379), (379, 374, 372, 377), (380, 388, 390, 382), (382, 390, 391, 383), (383, 391, 389, 381), (388, 384, 386, 390), (390, 386, 387, 391), (391, 387, 385, 389), (368, 361, 363, 370), (370, 363, 362, 371), (371, 362, 360, 369), (364, 385, 387, 366), (366, 387, 386, 367), (367, 386, 384, 365), (392, 394, 395, 393, 360, 362, 363, 361, 65, 64), (409, 404, 406, 411), (411, 406, 407, 410), (410, 407, 405, 408), (400, 409, 411, 402), (402, 411, 410, 403), (403, 410, 408, 401), (421, 417, 419, 423), (423, 419, 418, 422), (422, 418, 416, 420), (413, 421, 423, 415), (415, 423, 422, 414), (414, 422, 420, 412), (404, 393, 395, 406), (406, 395, 394, 407), (407, 394, 392, 405), (396, 413, 415, 398), (398, 415, 414, 399), (399, 414, 412, 397), (64, 128, 405, 392)])
_uv = me_cube_001.uv_layers.new(name='UVMap')
_uv.uv.foreach_set('vector', [0.9999, 0.03474, 0.9999, 0.4142, 0.05903, 0.4142, 0.05903, 0.03474, 0.2955, 0.02139, 0.2926, 0.01072, 0.2848, 0.002912, 0.2742, 5.435e-05, 5.435e-05, 5.435e-05, 5.447e-05, 0.9999, 0.2781, 0.9999, 0.2868, 0.9976, 0.2932, 0.9912, 0.2955, 0.9825, 5.446e-05, 0.9795, 5.435e-05, 0.02439, 0.0103, 0.03163, 0.0103, 0.9723, 0.2955, 0.9897, 0.02772, 0.9897, 0.02048, 0.9999, 0.2955, 0.9999, 0.1122, 0.02137, 3.498e-05, 0.02137, 3.498e-05, 0.9825, 0.1122, 0.9825, 0.1139, 0.7476, 0.05416, 0.7476, 0.05416, 0.7122, 0.1139, 0.7122, 0.1139, 0.7122, 0.05416, 0.7122, 0.05416, 0.6768, 0.1139, 0.6768, 0.1139, 0.6768, 0.05416, 0.6768, 0.05416, 0.6415, 0.1139, 0.6415, 0.1139, 0.6415, 0.05416, 0.6415, 0.05416, 0.6061, 0.1139, 0.6061, 0.1139, 0.6061, 0.05416, 0.6061, 0.05416, 0.5707, 0.1139, 0.5707, 0.1139, 0.5707, 0.05416, 0.5707, 0.05416, 0.5354, 0.1139, 0.5354, 0.1139, 0.5354, 0.05416, 0.5354, 0.05416, 0.5, 0.1139, 0.5, 0.1139, 0.5, 0.05416, 0.5, 0.05416, 0.4646, 0.1139, 0.4646, 0.1139, 0.4646, 0.05416, 0.4646, 0.05416, 0.4293, 0.1139, 0.4293, 0.1139, 0.4293, 0.05416, 0.4293, 0.05416, 0.3939, 0.1139, 0.3939, 0.1139, 0.3939, 0.05416, 0.3939, 0.05416, 0.3585, 0.1139, 0.3585, 0.1139, 0.3585, 0.05416, 0.3585, 0.05416, 0.3232, 0.1139, 0.3232, 0.1139, 0.3232, 0.05416, 0.3232, 0.05416, 0.2878, 0.1139, 0.2878, 0.1139, 0.2878, 0.05416, 0.2878, 0.05416, 0.2524, 0.1139, 0.2524, 0.1139, 0.2524, 0.05416, 0.2524, 0.05416, 0.2171, 0.1139, 0.2171, 0.5259, 0.6298, 0.5508, 0.6223, 0.5737, 0.6101, 0.5938, 0.5936, 0.6102, 0.5735, 0.6225, 0.5506, 0.63, 0.5257, 0.6326, 0.4999, 0.63, 0.474, 0.6225, 0.4491, 0.6102, 0.4262, 0.5938, 0.4061, 0.5737, 0.3897, 0.5508, 0.3774, 0.5259, 0.3699, 0.5, 0.3673, 0.5, 0.6324, 0.1139, 0.7829, 0.05416, 0.7829, 0.05416, 0.7476, 0.1139, 0.7476, 0.5, 0.6514, 0.4704, 0.6485, 0.442, 0.6399, 0.4157, 0.6259, 0.3928, 0.607, 0.3739, 0.5841, 0.3599, 0.5579, 0.3513, 0.5294, 0.3484, 0.4999, 0.3513, 0.4703, 0.3599, 0.4419, 0.3739, 0.4156, 0.3928, 0.3927, 0.4157, 0.3738, 0.442, 0.3598, 0.4704, 0.3512, 0.5, 0.3483, 0.0, 0.0, 0.0, 0.0, 0.0, 0.0, 0.0, 0.0, 0.0, 0.0, 0.0, 0.0, 0.0, 0.0, 0.0, 0.0, 0.0, 0.0, 0.0, 0.0, 0.0, 0.0, 0.0, 0.0, 0.0, 0.0, 0.0, 0.0, 0.0, 0.0, 0.0, 0.0, 0.0, 0.0, 0.0, 0.0, 0.0, 0.0, 0.0, 0.0, 0.0, 0.0, 0.0, 0.0, 0.0, 0.0, 0.0, 0.0, 0.0, 0.0, 0.0, 0.0, 0.0, 0.0, 0.0, 0.0, 0.0, 0.0, 0.0, 0.0, 0.0, 0.0, 0.0, 0.0, 0.0, 0.0, 0.0, 0.0, 0.0, 0.0, 0.0, 0.0, 0.0, 0.0, 0.0, 0.0, 0.0, 0.0, 0.0, 0.0, 0.4767, 0.2255, 0.4767, 0.1611, 0.3839, 0.1611, 0.3839, 0.2255, 0.6567, 0.6971, 0.5036, 0.6971, 0.5036, 0.5908, 0.6567, 0.5908, 0.4767, 0.2255, 0.3839, 0.2255, 0.3839, 0.1611, 0.4767, 0.1611, 0.6567, 0.6971, 0.6567, 0.5908, 0.5036, 0.5908, 0.5036, 0.6971, 0.1465, 0.6971, 0.1465, 0.5908, 0.1622, 0.5908, 0.1622, 0.6971, 0.6567, 0.8237, 0.5036, 0.8237, 0.5036, 0.8394, 0.6567, 0.8394, 0.4767, 0.2672, 0.3839, 0.2672, 0.3839, 0.2578, 0.4767, 0.2578, 0.1326, 0.767, 0.1326, 0.8314, 0.1232, 0.8314, 0.1232, 0.767, 0.5036, 0.8237, 0.6567, 0.8237, 0.6567, 0.8394, 0.5036, 0.8394, 0.3839, 0.2672, 0.4767, 0.2672, 0.4767, 0.2578, 0.3839, 0.2578, 0.6866, 0.06316, 0.6866, 0.04752, 0.7906, 0.04752, 0.7906, 0.06316, 0.635, 0.09533, 0.635, 0.111, 0.5311, 0.111, 0.5311, 0.09533, 0.7921, 0.8561, 0.8258, 0.8701, 0.8398, 0.9038, 0.8398, 0.9132, 0.8254, 0.948, 0.7906, 0.9624, 0.6866, 0.9624, 0.6866, 0.8561, 0.5311, 0.09533, 0.6366, 0.09533, 0.6366, 0.111, 0.5311, 0.111, 0.635, 0.111, 0.6843, 0.111, 0.6843, 0.111, 0.635, 0.111, 0.5311, 0.111, 0.635, 0.111, 0.635, 0.111, 0.5311, 0.111, 0.5789, 0.4762, 0.5633, 0.4762, 0.5633, 0.4668, 0.5789, 0.4668, 0.7921, 0.06316, 0.7921, 0.04752, 0.6866, 0.04752, 0.6866, 0.06316, 0.1741, 0.8782, 0.1897, 0.8782, 0.1897, 0.8876, 0.1741, 0.8876, 0.6366, 0.8305, 0.6703, 0.8445, 0.6843, 0.8782, 0.6843, 0.8876, 0.6699, 0.9224, 0.635, 0.9368, 0.5311, 0.9368, 0.5311, 0.8305, 0.3625, 0.7447, 0.3625, 0.8713, 0.3309, 0.8713, 0.3309, 0.7447, 0.6407, 0.7447, 0.6407, 0.8713, 0.609, 0.8713, 0.609, 0.7447, 0.03032, 0.7897, 0.03005, 0.8172, 0.01988, 0.827, 0.0194, 0.7893, 0.5368, 0.9459, 0.5368, 0.9699, 0.3281, 0.6765, 0.3281, 0.6765, 0.1449, 0.6765, 0.1449, 0.6765, 0.3195, 0.9699, 0.3195, 0.9459, 0.5841, 0.7447, 0.5841, 0.8713, 0.3875, 0.8713, 0.3875, 0.7447, 0.2635, 0.7897, 0.03032, 0.7897, 0.0194, 0.7893, 0.2744, 0.7893, 0.02566, 0.9312, 0.2899, 0.9312, 0.3023, 0.9317, 0.01335, 0.9317, 0.04408, 0.8322, 0.25, 0.8321, 0.2598, 0.8419, 0.03429, 0.842, 0.02518, 0.9002, 0.02566, 0.9312, 0.01335, 0.9317, 0.01363, 0.889, 0.2547, 0.614, 0.2359, 0.614, 0.2359, 0.5252, 0.2547, 0.5252, 0.2676, 0.6471, 0.3555, 0.8022, 0.3555, 0.8022, 0.2811, 0.75, 0.2555, 0.702, 0.2555, 0.6471, 0.03971, 0.6471, 0.05718, 0.6471, 0.05718, 0.752, 0.03971, 0.752, 0.2772, 0.6471, 0.2947, 0.6471, 0.2947, 0.752, 0.2772, 0.752, 0.3555, 0.8022, 0.3555, 0.8022, 0.5352, 0.9118, 0.5352, 0.9358, 0.3179, 0.9358, 0.3179, 0.9118, 0.1518, 0.8022, 0.1518, 0.8022, 0.04536, 0.614, 0.02656, 0.614, 0.02656, 0.5252, 0.04536, 0.5252, 0.05564, 0.614, 0.1449, 0.6765, 0.1449, 0.6765, 0.08532, 0.5756, 0.06593, 0.5676, 0.06593, 0.614, 0.2743, 0.883, 0.2854, 0.872, 0.02986, 0.8721, 0.04098, 0.8831, 0.9999, 0.03474, 0.05903, 0.03474, 0.05903, 0.4142, 0.9999, 0.4142, 0.9999, 6.448e-05, 0.07226, 6.436e-05, 0.07226, 0.3796, 0.9999, 0.3796, 0.9999, 0.03474, 0.05903, 0.03474, 0.06919, 6.435e-05, 0.9999, 6.435e-05, 0.0103, 0.9723, 0.0103, 0.03163, 5.435e-05, 0.02439, 5.446e-05, 0.9795, 0.1139, 0.7476, 0.1139, 0.7122, 0.05416, 0.7122, 0.05416, 0.7476, 0.1139, 0.7122, 0.1139, 0.6768, 0.05416, 0.6768, 0.05416, 0.7122, 0.1139, 0.6768, 0.1139, 0.6415, 0.05416, 0.6415, 0.05416, 0.6768, 0.1139, 0.6415, 0.1139, 0.6061, 0.05416, 0.6061, 0.05416, 0.6415, 0.1139, 0.6061, 0.1139, 0.5707, 0.05416, 0.5707, 0.05416, 0.6061, 0.1139, 0.5707, 0.1139, 0.5354, 0.05416, 0.5354, 0.05416, 0.5707, 0.1139, 0.5354, 0.1139, 0.5, 0.05416, 0.5, 0.05416, 0.5354, 0.1139, 0.5, 0.1139, 0.4646, 0.05416, 0.4646, 0.05416, 0.5, 0.1139, 0.4646, 0.1139, 0.4293, 0.05416, 0.4293, 0.05416, 0.4646, 0.1139, 0.4293, 0.1139, 0.3939, 0.05416, 0.3939, 0.05416, 0.4293, 0.1139, 0.3939, 0.1139, 0.3585, 0.05416, 0.3585, 0.05416, 0.3939, 0.1139, 0.3585, 0.1139, 0.3232, 0.05416, 0.3232, 0.05416, 0.3585, 0.1139, 0.3232, 0.1139, 0.2878, 0.05416, 0.2878, 0.05416, 0.3232, 0.1139, 0.2878, 0.1139, 0.2524, 0.05416, 0.2524, 0.05416, 0.2878, 0.1139, 0.2524, 0.1139, 0.2171, 0.05416, 0.2171, 0.05416, 0.2524, 0.1139, 0.7829, 0.1139, 0.7476, 0.05416, 0.7476, 0.05416, 0.7829, 0.5, 0.6514, 0.5, 0.3483, 0.4704, 0.3512, 0.442, 0.3598, 0.4157, 0.3738, 0.3928, 0.3927, 0.3739, 0.4156, 0.3599, 0.4419, 0.3513, 0.4703, 0.3484, 0.4999, 0.3513, 0.5294, 0.3599, 0.5579, 0.3739, 0.5841, 0.3928, 0.607, 0.4157, 0.6259, 0.442, 0.6399, 0.4704, 0.6485, 0.0, 0.0, 0.0, 0.0, 0.0, 0.0, 0.0, 0.0, 0.0, 0.0, 0.0, 0.0, 0.0, 0.0, 0.0, 0.0, 0.0, 0.0, 0.0, 0.0, 0.0, 0.0, 0.0, 0.0, 0.0, 0.0, 0.0, 0.0, 0.0, 0.0, 0.0, 0.0, 0.0, 0.0, 0.0, 0.0, 0.0, 0.0, 0.0, 0.0, 0.0, 0.0, 0.0, 0.0, 0.0, 0.0, 0.0, 0.0, 0.0, 0.0, 0.0, 0.0, 0.0, 0.0, 0.0, 0.0, 0.0, 0.0, 0.0, 0.0, 0.0, 0.0, 0.0, 0.0, 0.0, 0.0, 0.0, 0.0, 0.0, 0.0, 0.0, 0.0, 0.0, 0.0, 0.0, 0.0, 0.0, 0.0, 0.0, 0.0, 0.4767, 0.2255, 0.3839, 0.2255, 0.3839, 0.1611, 0.4767, 0.1611, 0.6567, 0.6971, 0.6567, 0.5908, 0.5036, 0.5908, 0.5036, 0.6971, 0.4767, 0.2255, 0.4767, 0.1611, 0.3839, 0.1611, 0.3839, 0.2255, 0.6567, 0.6971, 0.5036, 0.6971, 0.5036, 0.5908, 0.6567, 0.5908, 0.1465, 0.6971, 0.1622, 0.6971, 0.1622, 0.5908, 0.1465, 0.5908, 0.6567, 0.8237, 0.6567, 0.8394, 0.5036, 0.8394, 0.5036, 0.8237, 0.4767, 0.2672, 0.4767, 0.2578, 0.3839, 0.2578, 0.3839, 0.2672, 0.1326, 0.767, 0.1232, 0.767, 0.1232, 0.8314, 0.1326, 0.8314, 0.5036, 0.8237, 0.5036, 0.8394, 0.6567, 0.8394, 0.6567, 0.8237, 0.3839, 0.2672, 0.3839, 0.2578, 0.4767, 0.2578, 0.4767, 0.2672, 0.6866, 0.06316, 0.7906, 0.06316, 0.7906, 0.04752, 0.6866, 0.04752, 0.635, 0.09533, 0.5311, 0.09533, 0.5311, 0.111, 0.635, 0.111, 0.1897, 0.8876, 0.1897, 0.8782, 0.1897, 0.8782, 0.1897, 0.8876, 0.5633, 0.4668, 0.5633, 0.4191, 0.5633, 0.4191, 0.5633, 0.4668, 0.5789, 0.4762, 0.5789, 0.4668, 0.5633, 0.4668, 0.5633, 0.4762, 0.7921, 0.06316, 0.6866, 0.06316, 0.6866, 0.04752, 0.7921, 0.04752, 0.1741, 0.8782, 0.1741, 0.8876, 0.1897, 0.8876, 0.1897, 0.8782, 0.6843, 0.8782, 0.6703, 0.8445, 0.6366, 0.8305, 0.5311, 0.8305, 0.5311, 0.9368, 0.635, 0.9368, 0.6699, 0.9224, 0.6843, 0.8876, 0.2899, 0.9312, 0.2902, 0.9001, 0.3017, 0.8889, 0.3023, 0.9317, 0.08242, 0.4142, 0.9999, 0.4142, 0.9999, 0.3796, 0.07226, 0.3796, 0.2955, 0.0103, 0.2955, 0.9897, 0.02772, 0.9897, 0.01901, 0.9874, 0.01263, 0.981, 0.0103, 0.9723, 0.0103, 0.03163, 0.01316, 0.02096, 0.02096, 0.01316, 0.03163, 0.0103, 0.07226, 0.3796, 0.9999, 0.3796, 0.9999, 0.4142, 0.08242, 0.4142, 0.1122, 0.9825, 0.1122, 0.02137, 0.1224, 0.02437, 0.1224, 0.9795, 0.02439, 5.435e-05, 0.2955, 5.435e-05, 0.2955, 0.0103, 0.03163, 0.0103, 0.2955, 0.9999, 0.02048, 0.9999, 0.02772, 0.9897, 0.2955, 0.9897, 0.2955, 0.0103, 0.03163, 0.0103, 0.02096, 0.01316, 0.01316, 0.02096, 0.0103, 0.03163, 0.0103, 0.9723, 0.01263, 0.981, 0.01901, 0.9874, 0.02772, 0.9897, 0.2955, 0.9897, 0.1224, 0.9795, 0.1224, 0.02437, 0.1122, 0.02137, 0.1122, 0.9825, 0.03163, 0.0103, 0.2955, 0.0103, 0.2955, 5.435e-05, 0.02439, 5.435e-05, 0.9999, 6.435e-05, 0.06919, 6.435e-05, 0.05903, 0.03474, 0.9999, 0.03474, 0.1122, 0.02137, 0.1122, 0.9825, 3.498e-05, 0.9825, 3.498e-05, 0.02137, 0.05416, 0.7476, 0.05416, 0.7829, 0.0316, 0.7823, 0.0316, 0.7482, 0.5291, 0.6486, 0.5006, 0.6514, 0.5, 0.6324, 0.5259, 0.6298, 0.05416, 0.7122, 0.05416, 0.7476, 0.0316, 0.7469, 0.0316, 0.7129, 0.5575, 0.6401, 0.5301, 0.6484, 0.5259, 0.6298, 0.5508, 0.6223, 0.05416, 0.6768, 0.05416, 0.7122, 0.0316, 0.7116, 0.0316, 0.6775, 0.5838, 0.6261, 0.5585, 0.6396, 0.5508, 0.6223, 0.5737, 0.6101, 0.05416, 0.6415, 0.05416, 0.6768, 0.0316, 0.6762, 0.0316, 0.6421, 0.6068, 0.6074, 0.5847, 0.6255, 0.5737, 0.6101, 0.5938, 0.5936, 0.05416, 0.6061, 0.05416, 0.6415, 0.0316, 0.6408, 0.0316, 0.6068, 0.6257, 0.5845, 0.6076, 0.6066, 0.5938, 0.5936, 0.6102, 0.5735, 0.05416, 0.5707, 0.05416, 0.6061, 0.0316, 0.6055, 0.0316, 0.5714, 0.6398, 0.5583, 0.6263, 0.5836, 0.6102, 0.5735, 0.6225, 0.5506, 0.05416, 0.5354, 0.05416, 0.5707, 0.0316, 0.5701, 0.0316, 0.536, 0.6485, 0.53, 0.6402, 0.5573, 0.6225, 0.5506, 0.63, 0.5257, 0.05416, 0.5, 0.05416, 0.5354, 0.0316, 0.5347, 0.0316, 0.5007, 0.6516, 0.5004, 0.6488, 0.5289, 0.63, 0.5257, 0.6326, 0.4999, 0.05416, 0.4646, 0.05416, 0.5, 0.0316, 0.4993, 0.0316, 0.4653, 0.6488, 0.4708, 0.6516, 0.4993, 0.6326, 0.4999, 0.63, 0.474, 0.05416, 0.4293, 0.05416, 0.4646, 0.0316, 0.464, 0.0316, 0.4299, 0.6402, 0.4424, 0.6485, 0.4698, 0.63, 0.474, 0.6225, 0.4491, 0.05416, 0.3939, 0.05416, 0.4293, 0.0316, 0.4286, 0.0316, 0.3945, 0.6263, 0.4161, 0.6398, 0.4414, 0.6225, 0.4491, 0.6102, 0.4262, 0.05416, 0.3585, 0.05416, 0.3939, 0.0316, 0.3932, 0.0316, 0.3592, 0.6076, 0.3931, 0.6257, 0.4152, 0.6102, 0.4262, 0.5938, 0.4061, 0.05416, 0.3232, 0.05416, 0.3585, 0.0316, 0.3579, 0.0316, 0.3238, 0.5847, 0.3742, 0.6068, 0.3923, 0.5938, 0.4061, 0.5737, 0.3897, 0.05416, 0.2878, 0.05416, 0.3232, 0.0316, 0.3225, 0.0316, 0.2884, 0.5585, 0.3601, 0.5838, 0.3736, 0.5737, 0.3897, 0.5508, 0.3774, 0.05416, 0.2524, 0.05416, 0.2878, 0.0316, 0.2871, 0.0316, 0.2531, 0.5301, 0.3514, 0.5575, 0.3597, 0.5508, 0.3774, 0.5259, 0.3699, 0.05416, 0.2171, 0.05416, 0.2524, 0.0316, 0.2518, 0.0316, 0.2177, 0.5006, 0.3483, 0.5291, 0.3511, 0.5259, 0.3699, 0.5, 0.3673, 0.5259, 0.6298, 0.5, 0.6324, 0.5006, 0.6514, 0.5291, 0.6486, 0.0316, 0.7482, 0.0316, 0.7823, 0.05416, 0.7829, 0.05416, 0.7476, 0.5508, 0.6223, 0.5259, 0.6298, 0.5301, 0.6484, 0.5575, 0.6401, 0.0316, 0.7129, 0.0316, 0.7469, 0.05416, 0.7476, 0.05416, 0.7122, 0.5737, 0.6101, 0.5508, 0.6223, 0.5585, 0.6396, 0.5838, 0.6261, 0.0316, 0.6775, 0.0316, 0.7116, 0.05416, 0.7122, 0.05416, 0.6768, 0.5938, 0.5936, 0.5737, 0.6101, 0.5847, 0.6255, 0.6068, 0.6074, 0.0316, 0.6421, 0.0316, 0.6762, 0.05416, 0.6768, 0.05416, 0.6415, 0.6102, 0.5735, 0.5938, 0.5936, 0.6076, 0.6066, 0.6257, 0.5845, 0.0316, 0.6068, 0.0316, 0.6408, 0.05416, 0.6415, 0.05416, 0.6061, 0.6225, 0.5506, 0.6102, 0.5735, 0.6263, 0.5836, 0.6398, 0.5583, 0.0316, 0.5714, 0.0316, 0.6055, 0.05416, 0.6061, 0.05416, 0.5707, 0.63, 0.5257, 0.6225, 0.5506, 0.6402, 0.5573, 0.6485, 0.53, 0.0316, 0.536, 0.0316, 0.5701, 0.05416, 0.5707, 0.05416, 0.5354, 0.6326, 0.4999, 0.63, 0.5257, 0.6488, 0.5289, 0.6516, 0.5004, 0.0316, 0.5007, 0.0316, 0.5347, 0.05416, 0.5354, 0.05416, 0.5, 0.63, 0.474, 0.6326, 0.4999, 0.6516, 0.4993, 0.6488, 0.4708, 0.0316, 0.4653, 0.0316, 0.4993, 0.05416, 0.5, 0.05416, 0.4646, 0.6225, 0.4491, 0.63, 0.474, 0.6485, 0.4698, 0.6402, 0.4424, 0.0316, 0.4299, 0.0316, 0.464, 0.05416, 0.4646, 0.05416, 0.4293, 0.6102, 0.4262, 0.6225, 0.4491, 0.6398, 0.4414, 0.6263, 0.4161, 0.0316, 0.3945, 0.0316, 0.4286, 0.05416, 0.4293, 0.05416, 0.3939, 0.5938, 0.4061, 0.6102, 0.4262, 0.6257, 0.4152, 0.6076, 0.3931, 0.0316, 0.3592, 0.0316, 0.3932, 0.05416, 0.3939, 0.05416, 0.3585, 0.5737, 0.3897, 0.5938, 0.4061, 0.6068, 0.3923, 0.5847, 0.3742, 0.0316, 0.3238, 0.0316, 0.3579, 0.05416, 0.3585, 0.05416, 0.3232, 0.5508, 0.3774, 0.5737, 0.3897, 0.5838, 0.3736, 0.5585, 0.3601, 0.0316, 0.2884, 0.0316, 0.3225, 0.05416, 0.3232, 0.05416, 0.2878, 0.5259, 0.3699, 0.5508, 0.3774, 0.5575, 0.3597, 0.5301, 0.3514, 0.0316, 0.2531, 0.0316, 0.2871, 0.05416, 0.2878, 0.05416, 0.2524, 0.5, 0.3673, 0.5259, 0.3699, 0.5291, 0.3511, 0.5006, 0.3483, 0.0316, 0.2177, 0.0316, 0.2518, 0.05416, 0.2524, 0.05416, 0.2171, 0.5259, 0.6298, 0.5, 0.6324, 0.5, 0.3673, 0.5259, 0.3699, 0.5508, 0.3774, 0.5737, 0.3897, 0.5938, 0.4061, 0.6102, 0.4262, 0.6225, 0.4491, 0.63, 0.474, 0.6326, 0.4999, 0.63, 0.5257, 0.6225, 0.5506, 0.6102, 0.5735, 0.5938, 0.5936, 0.5737, 0.6101, 0.5508, 0.6223, 0.2598, 0.8419, 0.25, 0.8321, 0.2641, 0.8321, 0.2697, 0.8376, 0.2697, 0.8376, 0.2641, 0.8321, 0.2639, 0.8171, 0.2741, 0.8269, 0.2359, 0.5252, 0.2359, 0.614, 0.2256, 0.614, 0.3281, 0.6765, 0.2153, 0.614, 0.06593, 0.614, 0.06593, 0.5676, 0.2153, 0.5676, 0.02518, 0.9002, 0.01363, 0.889, 0.01862, 0.8769, 0.02492, 0.8831, 0.2904, 0.883, 0.2966, 0.8768, 0.2854, 0.872, 0.2743, 0.883, 0.04098, 0.8831, 0.02986, 0.8721, 0.01862, 0.8769, 0.02492, 0.8831, 0.2904, 0.883, 0.2966, 0.8768, 0.3017, 0.8889, 0.2902, 0.9001, 0.06674, 0.6471, 0.1518, 0.8022, 0.05718, 0.752, 0.05718, 0.6471, 0.5841, 0.8713, 0.5841, 0.7447, 0.5965, 0.7447, 0.5965, 0.8713, 0.5965, 0.8713, 0.5965, 0.7447, 0.609, 0.7447, 0.609, 0.8713, 0.3625, 0.8713, 0.3625, 0.7447, 0.3751, 0.7447, 0.3751, 0.8713, 0.3751, 0.8713, 0.3751, 0.7447, 0.3875, 0.7447, 0.3875, 0.8713, 0.01988, 0.827, 0.03005, 0.8172, 0.02991, 0.8323, 0.02436, 0.8377, 0.02436, 0.8377, 0.02991, 0.8323, 0.04408, 0.8322, 0.03429, 0.842, 0.04536, 0.614, 0.04536, 0.5252, 0.1449, 0.6765, 0.05564, 0.614, 0.0789, 0.6471, 0.0789, 0.702, 0.09668, 0.75, 0.1518, 0.8022, 0.1518, 0.8022, 0.06674, 0.6471, 0.2772, 0.6471, 0.2772, 0.752, 0.3555, 0.8022, 0.2676, 0.6471, 0.0789, 0.6471, 0.2555, 0.6471, 0.2555, 0.702, 0.0789, 0.702, 0.2639, 0.8171, 0.2635, 0.7897, 0.2744, 0.7893, 0.2741, 0.8269, 0.1449, 0.6765, 0.3281, 0.6765, 0.5236, 0.983, 0.3327, 0.983, 0.06593, 0.5252, 0.2153, 0.5252, 0.2153, 0.5676, 0.06593, 0.5676, 0.0789, 0.702, 0.2555, 0.702, 0.2555, 0.752, 0.0789, 0.752, 0.3311, 0.8987, 0.522, 0.8987, 0.3555, 0.8022, 0.1518, 0.8022, 0.3281, 0.6765, 0.2256, 0.614, 0.2153, 0.614, 0.2153, 0.5676, 0.244, 0.5756, 0.3281, 0.6765, 0.1741, 0.8876, 0.1897, 0.8876, 0.1897, 0.9368, 0.1741, 0.9368, 0.6843, 0.09533, 0.6843, 0.111, 0.635, 0.111, 0.635, 0.09533, 0.5633, 0.4762, 0.5789, 0.4762, 0.5789, 0.5255, 0.5633, 0.5255, 0.8398, 0.04752, 0.8398, 0.06316, 0.7906, 0.06316, 0.7906, 0.04752, 0.635, 0.09533, 0.635, 0.111, 0.6843, 0.111, 0.6843, 0.09533, 0.1741, 0.9368, 0.1897, 0.9368, 0.1897, 0.8876, 0.1741, 0.8876, 0.7906, 0.04752, 0.7906, 0.06316, 0.8398, 0.06316, 0.8398, 0.04752, 0.5633, 0.5255, 0.5789, 0.5255, 0.5789, 0.4762, 0.5633, 0.4762, 0.5311, 0.09533, 0.5311, 0.111, 0.6366, 0.111, 0.6366, 0.09533, 0.1897, 0.8782, 0.1741, 0.8782, 0.1741, 0.8305, 0.1897, 0.8305, 0.6843, 0.111, 0.6843, 0.09533, 0.6366, 0.09533, 0.6366, 0.111, 0.7921, 0.04752, 0.7921, 0.06316, 0.8398, 0.06316, 0.8398, 0.04752, 0.5633, 0.4191, 0.5789, 0.4191, 0.5789, 0.4668, 0.5633, 0.4668, 0.6366, 0.111, 0.6366, 0.09533, 0.6843, 0.09533, 0.6843, 0.111, 0.1897, 0.8305, 0.1741, 0.8305, 0.1741, 0.8782, 0.1897, 0.8782, 0.5633, 0.4668, 0.5789, 0.4668, 0.5789, 0.4191, 0.5633, 0.4191, 0.8398, 0.04752, 0.8398, 0.06316, 0.7921, 0.06316, 0.7921, 0.04752, 0.8398, 0.9038, 0.8258, 0.8701, 0.7921, 0.8561, 0.6866, 0.8561, 0.6866, 0.9624, 0.7906, 0.9624, 0.8254, 0.948, 0.8398, 0.9132, 0.7921, 0.8561, 0.8258, 0.8701, 0.8398, 0.9038, 0.8398, 0.9132, 0.8254, 0.948, 0.7906, 0.9624, 0.6866, 0.9624, 0.6866, 0.8561, 0.6843, 0.8782, 0.6703, 0.8445, 0.6366, 0.8305, 0.5311, 0.8305, 0.5311, 0.9368, 0.635, 0.9368, 0.6699, 0.9224, 0.6843, 0.8876, 0.8398, 0.9038, 0.8258, 0.8701, 0.7921, 0.8561, 0.6866, 0.8561, 0.6866, 0.9624, 0.7906, 0.9624, 0.8254, 0.948, 0.8398, 0.9132, 0.6366, 0.8305, 0.6703, 0.8445, 0.6843, 0.8782, 0.6843, 0.8876, 0.6699, 0.9224, 0.635, 0.9368, 0.5311, 0.9368, 0.5311, 0.8305, 0.1897, 0.8876, 0.1897, 0.9368, 0.1897, 0.9368, 0.1897, 0.8876, 0.6866, 0.04752, 0.7906, 0.04752, 0.7906, 0.04752, 0.6866, 0.04752, 0.5633, 0.4191, 0.5633, 0.4668, 0.5633, 0.4668, 0.5633, 0.4191, 0.7921, 0.04752, 0.6866, 0.04752, 0.6866, 0.04752, 0.7921, 0.04752, 0.5633, 0.4762, 0.5633, 0.5255, 0.5633, 0.5255, 0.5633, 0.4762, 0.8398, 0.04752, 0.7921, 0.04752, 0.7921, 0.04752, 0.8398, 0.04752, 0.7906, 0.04752, 0.8398, 0.04752, 0.8398, 0.04752, 0.7906, 0.04752, 0.5633, 0.4762, 0.5633, 0.4668, 0.5633, 0.4668, 0.5633, 0.4762, 0.635, 0.111, 0.5311, 0.111, 0.5311, 0.111, 0.635, 0.111, 0.1897, 0.8782, 0.1897, 0.8305, 0.1897, 0.8305, 0.1897, 0.8782, 0.6366, 0.111, 0.6843, 0.111, 0.6843, 0.111, 0.6366, 0.111, 0.0, 0.0, 0.0, 0.0, 0.0, 0.0, 0.0, 0.0, 0.5311, 0.111, 0.6366, 0.111, 0.6366, 0.111, 0.5311, 0.111, 0.0, 0.0, 0.0, 0.0, 0.0, 0.0, 0.0, 0.0, 0.0, 0.0, 0.0, 0.0, 0.0, 0.0, 0.0, 0.0, 0.8398, 0.04752, 0.7906, 0.04752, 0.7906, 0.04752, 0.8398, 0.04752, 0.0, 0.0, 0.0, 0.0, 0.0, 0.0, 0.0, 0.0, 0.5633, 0.5255, 0.5633, 0.4762, 0.5633, 0.4762, 0.5633, 0.5255, 0.1897, 0.8782, 0.1897, 0.8876, 0.1897, 0.8876, 0.1897, 0.8782, 0.6866, 0.04752, 0.7921, 0.04752, 0.7921, 0.04752, 0.6866, 0.04752, 0.6843, 0.111, 0.6366, 0.111, 0.6366, 0.111, 0.6843, 0.111, 0.5633, 0.4668, 0.5633, 0.4762, 0.5633, 0.4762, 0.5633, 0.4668, 0.1897, 0.8305, 0.1897, 0.8782, 0.1897, 0.8782, 0.1897, 0.8305, 0.6366, 0.111, 0.5311, 0.111, 0.5311, 0.111, 0.6366, 0.111, 0.1897, 0.9368, 0.1897, 0.8876, 0.1897, 0.8876, 0.1897, 0.9368, 0.7906, 0.04752, 0.6866, 0.04752, 0.6866, 0.04752, 0.7906, 0.04752, 0.6843, 0.111, 0.635, 0.111, 0.635, 0.111, 0.6843, 0.111, 0.7921, 0.04752, 0.8398, 0.04752, 0.8398, 0.04752, 0.7921, 0.04752, 0.1122, 0.9825, 0.1224, 0.9795, 0.1236, 0.9883, 0.1133, 0.9913, 0.1133, 0.9913, 0.1236, 0.9883, 0.1224, 0.997, 0.117, 0.9986, 0.02955, 0.03079, 0.0397, -0.003886, 0.06919, 6.435e-05, 0.05903, 0.03474, 5.446e-05, 0.9795, 0.0103, 0.9723, 0.01312, 0.981, 0.002872, 0.9882, 0.002872, 0.9882, 0.01312, 0.981, 0.0103, 0.9897, 0.007248, 0.9919, 0.01177, 0.9971, 0.01901, 0.9869, 0.02772, 0.9897, 0.02048, 0.9999, 0.0103, 0.9723, 5.446e-05, 0.9795, 0.002872, 0.9882, 0.01312, 0.981, 0.01312, 0.981, 0.002872, 0.9882, 0.007248, 0.9919, 0.0103, 0.9897, 0.01901, 0.9869, 0.01177, 0.9971, 0.02048, 0.9999, 0.02772, 0.9897, 0.1224, 0.9795, 0.1122, 0.9825, 0.1133, 0.9913, 0.1236, 0.9883, 0.1236, 0.9883, 0.1133, 0.9913, 0.117, 0.9986, 0.1224, 0.997, 0.0397, -0.003886, 0.02955, 0.03079, 0.05903, 0.03474, 0.06919, 6.435e-05, 0.05903, 0.03474, 0.05903, 0.4142, 0.02955, 0.4142, 0.02955, 0.03474, 0.02955, 0.03474, 0.02955, 0.4142, 6.435e-05, 0.4142, 6.441e-05, 0.03474, 0.1122, 0.9913, 3.498e-05, 0.9913, 3.498e-05, 0.9825, 0.1122, 0.9825, 0.05903, 0.4142, 0.05903, 0.03474, 0.02955, 0.03474, 0.02955, 0.4142, 0.02955, 0.4142, 0.02955, 0.03474, 6.441e-05, 0.03474, 6.435e-05, 0.4142, 3.498e-05, 0.9913, 0.1122, 0.9913, 0.1122, 0.9825, 3.498e-05, 0.9825, 0.2742, 5.435e-05, 0.2848, 0.002912, 0.2926, 0.01072, 0.2955, 0.02139, 0.2955, 0.9825, 0.2932, 0.9912, 0.2868, 0.9976, 0.2781, 0.9999, 5.447e-05, 0.9999, 5.435e-05, 5.435e-05, 0.1224, 0.02437, 0.1122, 0.02137, 0.1136, 0.0107, 0.1238, 0.0137, 0.1238, 0.0137, 0.1136, 0.0107, 0.1181, 0.001763, 0.1224, 0.003036, 0.04632, 0.4191, 0.03616, 0.3844, 0.07226, 0.3796, 0.08242, 0.4142, 0.0103, 0.03163, 5.435e-05, 0.02439, 0.003504, 0.01372, 0.01375, 0.02096, 0.01375, 0.02096, 0.003504, 0.01372, 0.008862, 0.009283, 0.0103, 0.0103, 0.02096, 0.01375, 0.01372, 0.003504, 0.02439, 5.435e-05, 0.03163, 0.0103, 5.435e-05, 0.02439, 0.0103, 0.03163, 0.01375, 0.02096, 0.003504, 0.01372, 0.003504, 0.01372, 0.01375, 0.02096, 0.0103, 0.0103, 0.008862, 0.009283, 0.01372, 0.003504, 0.02096, 0.01375, 0.03163, 0.0103, 0.02439, 5.435e-05, 0.1122, 0.02137, 0.1224, 0.02437, 0.1238, 0.0137, 0.1136, 0.0107, 0.1136, 0.0107, 0.1238, 0.0137, 0.1224, 0.003036, 0.1181, 0.001763, 0.03616, 0.3844, 0.04632, 0.4191, 0.08242, 0.4142, 0.07226, 0.3796, 0.1122, 0.02137, 3.498e-05, 0.02137, 3.498e-05, 0.0107, 0.1122, 0.0107, 0.1122, 0.0107, 3.498e-05, 0.0107, 3.498e-05, 3.498e-05, 0.1122, 3.505e-05, 0.03616, 0.3796, 0.03616, 6.436e-05, 0.07226, 6.436e-05, 0.07226, 0.3796, 3.498e-05, 0.02137, 0.1122, 0.02137, 0.1122, 0.0107, 3.498e-05, 0.0107, 3.498e-05, 0.0107, 0.1122, 0.0107, 0.1122, 3.505e-05, 3.498e-05, 3.498e-05, 0.03616, 6.436e-05, 0.03616, 0.3796, 0.07226, 0.3796, 0.07226, 6.436e-05, 0.9999, 6.448e-05, 0.9999, 0.3796, 0.07226, 0.3796, 0.07226, 6.436e-05])
me_cube_001.materials.append(mat_leverbody)
me_cube_001.use_remesh_preserve_volume = False
me_cube_001.use_remesh_preserve_attributes = False
me_cube_001.use_mirror_vertex_groups = False
me_cube_001.update()

# ---- objects
ob_cube_001 = bpy.data.objects.new('Cube.001', me_cube_002)
ob_cube = bpy.data.objects.new('Cube', me_cube_001)

# ---- transforms, parenting, visibility, modifiers, constraints
ob_cube_001.location = (0.3587, 0.0, 0.1036)
ob_cube_001.lineart.crease_threshold = 0.0
ob_cube.location = (0.0, 0.0, 0.0)
ob_cube.lineart.crease_threshold = 0.0

# ---- collection membership
col_collection_1.objects.link(ob_cube_001)
col_collection_1.objects.link(ob_cube)

# ---- scene / render settings (as saved in the file)
scene.frame_start = 1; scene.frame_end = 250; scene.frame_set(1)
scene.render.engine = 'BLENDER_EEVEE_NEXT'
scene.render.resolution_percentage = 50
scene.render.dither_intensity = 0.0
scene.cycles.use_denoising = False
scene.cycles.samples = 128
scene.cycles.sampling_pattern = 'TABULATED_SOBOL'
scene.cycles.use_adaptive_sampling = False
scene.cycles.use_light_tree = False
scene.cycles.blur_glossy = 0.0
scene.cycles.sample_clamp_indirect = 0.0
scene.view_settings.view_transform = 'Standard'
bpy.context.view_layer.update()

# ---- added for rendering (the .blend has no active camera and no usable light): camera, sun
cam_auto = bpy.data.cameras.new('AutoCamera')
cam_auto.lens = 50.0
cam_auto.sensor_width = 36.0
cam_auto.clip_end = 1000.0
ob_auto_camera = bpy.data.objects.new('AutoCamera', cam_auto)
scene.collection.objects.link(ob_auto_camera)
ob_auto_camera.location = (3.95501, -4.53197, 3.25749)
ob_auto_camera.rotation_euler = (1.09748, -7.21219e-08, 0.694738)
scene.camera = ob_auto_camera
light_auto_sun = bpy.data.lights.new('AutoSun', 'SUN')
light_auto_sun.energy = 3.0
light_auto_sun.angle = 0.0523599
ob_auto_sun = bpy.data.objects.new('AutoSun', light_auto_sun)
scene.collection.objects.link(ob_auto_sun)
ob_auto_sun.rotation_euler = (0.872665, 0.174533, 0.523599)
bpy.context.view_layer.update()
